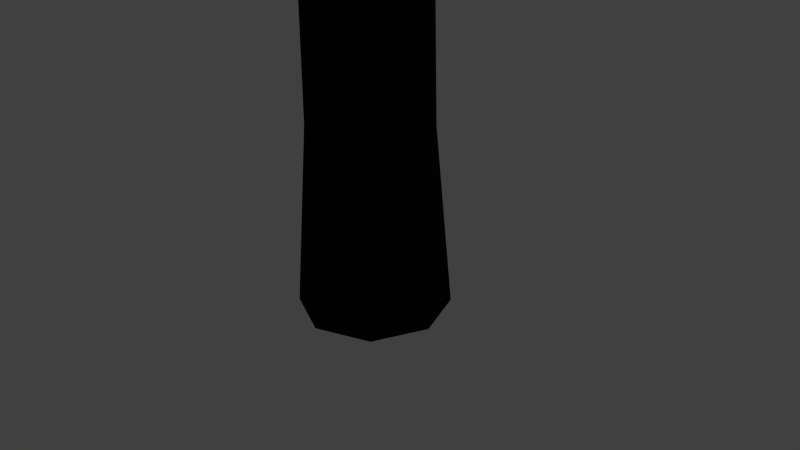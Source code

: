 # Source: tree.blend  (saved by Blender 2.68.0; exported with 4.5.12 LTS)
import bpy
from mathutils import Matrix  # noqa: F401  (used for matrix-valued properties, if any)

bpy.ops.wm.read_factory_settings(use_empty=True)
scene = bpy.context.scene
scene.name = 'Scene'

# ---- collections
col_collection_1 = bpy.data.collections.new('Collection 1'); scene.collection.children.link(col_collection_1)

# ---- materials (node trees are filled in below, after node groups)
mat_leaf = bpy.data.materials.new('leaf')
mat_leaf.alpha_threshold = 0.0
mat_leaf.use_transparent_shadow = False
mat_leaf.diffuse_color = (0.0, 0.03968, 0.007186, 1.0)
mat_leaf.roughness = 0.5
mat_leaf.line_color = (0.0, 0.0, 0.0, 1.0)
mat_trunk = bpy.data.materials.new('Trunk')
mat_trunk.alpha_threshold = 0.0
mat_trunk.use_transparent_shadow = False
mat_trunk.diffuse_color = (0.008076, 0.005213, 0.004481, 1.0)
mat_trunk.specular_color = (0.03968, 0.03968, 0.03968)
mat_trunk.roughness = 0.5
mat_trunk.line_color = (0.0, 0.0, 0.0, 1.0)

# ---- material node trees

# ---- world
world_world = bpy.data.worlds.new('World'); scene.world = world_world
world_world.color = (0.05088, 0.05088, 0.05088)
world_world.use_sun_shadow = False
world_world.sun_shadow_jitter_overblur = 0.0
world_world.cycles.sampling_method = 'MANUAL'
world_world.cycles.sample_map_resolution = 256

# ---- cameras
cam_camera = bpy.data.cameras.new('Camera')
cam_camera.clip_end = 100.0
cam_camera.lens = 35.0
cam_camera.sensor_width = 32.0
cam_camera.sensor_height = 18.0
cam_camera.ortho_scale = 7.314
cam_camera.dof.focus_distance = 0.0
cam_camera.dof.aperture_fstop = 128.0

# ---- lights
light_sun_000 = bpy.data.lights.new('Sun.000', 'SUN')
light_sun_000.color = (0.5265, 0.5451, 1.0)
light_sun_000.transmission_factor = 0.0
light_sun_000.angle = 0.1993
light_sun_000.energy = 0.2
light_sun_000.shadow_buffer_clip_start = 0.5
light_sun_000.shadow_soft_size = 0.1
light_sun_000.shadow_cascade_max_distance = 1000.0
light_sun_000.cycles.use_multiple_importance_sampling = False
light_sun_001 = bpy.data.lights.new('Sun.001', 'SUN')
light_sun_001.color = (0.5265, 0.5451, 1.0)
light_sun_001.transmission_factor = 0.0
light_sun_001.angle = 0.1993
light_sun_001.energy = 0.5
light_sun_001.shadow_buffer_clip_start = 0.5
light_sun_001.shadow_soft_size = 0.1
light_sun_001.shadow_cascade_max_distance = 1000.0
light_sun_001.cycles.use_multiple_importance_sampling = False

# ---- meshes
me_cube = bpy.data.meshes.new('Cube')
me_cube.from_pydata([(-3.725e-08, 1.0, -0.6759), (-6.346e-08, 0.6803, 9.336), (0.7071, 0.7071, -0.6759), (0.481, 0.481, 9.336), (1.0, -7.351e-08, -0.6759), (0.6803, -6.907e-08, 9.336), (0.7071, -0.7071, -0.6759), (0.481, -0.481, 9.336), (-1.247e-07, -1.0, -0.6759), (-1.229e-07, -0.6803, 9.336), (-0.7071, -0.7071, -0.6759), (-0.481, -0.481, 9.336), (-1.0, -1.788e-08, -0.6759), (-0.6803, -3.122e-08, 9.336), (-0.7071, 0.7071, -0.6759), (-0.481, 0.481, 9.336), (5.019, 5.555, 9.246), (0.02375, 0.02629, 11.37), (0.9361, -0.3807, 10.47), (0.6303, -0.1772, 9.574), (0.07514, -1.008, 10.47), (0.03411, -0.009589, 11.37), (7.207, -2.026, 9.246), (0.5893, 0.821, 10.47), (0.8516, -0.5441, 11.12), (-1.634, -7.306, 9.246), (-0.007733, -0.03458, 11.37), (-1.002, -0.1294, 11.12), (-0.1429, -0.639, 9.574), (-0.6076, 0.244, 9.574), (0.03367, 1.01, 10.47), (-0.03288, 0.0132, 11.37), (-6.947, 2.789, 9.246), (-0.6742, -0.7529, 10.47), (0.004747, -1.064, 10.39), (-7.396, -2.724, 8.448), (-0.035, -0.01289, 10.68), (-0.6866, 0.8128, 10.39), (-0.6468, -0.2383, 8.793), (0.3393, -0.6, 8.793), (-0.6916, -0.8085, 9.738), (0.01836, -0.03247, 10.68), (3.88, -6.86, 8.448), (1.049, 0.176, 9.738), (-0.1191, 1.057, 9.738), (7.06, 3.504, 8.448), (0.03341, 0.01658, 10.68), (0.77, -0.7342, 10.39), (0.6175, 0.3064, 8.793), (0.05722, -0.6522, 10.55), (-0.02495, -1.01, 11.45), (-3.725e-08, 0.6893, 8.793), (0.03299, -0.01292, 12.35), (1.0, 0.3633, 10.39), (6.971, -2.729, 10.23), (-1.247e-07, 0.0373, 10.68), (-3.725e-08, 7.882, 8.448), (-1.0, 0.3633, 10.39), (-0.4734, 0.8928, 11.12), (-0.9161, -0.4268, 11.45), (0.003097, -0.0353, 12.35), (0.6543, -7.458, 10.23), (0.9764, -0.2608, 11.45), (-0.2076, -0.989, 11.45), (-7.411, -1.056, 10.23), (-0.03508, -0.004998, 12.35), (-0.4756, 0.8917, 12.1), (-0.6482, -0.09236, 10.55), (0.01324, 0.6546, 10.55), (0.9566, 0.3258, 12.1), (0.0007166, 0.03542, 12.35), (0.1514, 7.485, 10.23), (-0.9427, 0.3642, 12.1), (0.6676, 0.7587, 12.1), (-0.342, -0.5583, 10.55), (-0.621, -0.7973, 11.45), (0.01884, -0.03001, 12.35), (3.98, -6.341, 10.23), (-0.9902, 0.2018, 12.1), (-0.01851, -0.03021, 12.35), (-3.91, -6.384, 10.23), (0.6297, -0.7904, 12.1), (-0.7552, -0.6715, 11.45), (-6.586, 3.56, 10.23), (-0.03117, 0.01685, 12.35), (0.1481, 0.9997, 11.45), (-0.576, 0.3113, 10.55), (0.4, 0.5183, 10.55), (0.9628, -0.3071, 11.45), (0.02165, 0.02805, 12.35), (4.574, 5.927, 10.23), (-0.5411, 0.8535, 12.1), (0.988, 0.2127, 11.45), (1.747, 6.71, 12.01), (0.00827, 0.03176, 13.98), (0.932, 0.0876, 13.15), (0.5936, 0.124, 12.32), (0.4928, -0.7959, 13.8), (0.03212, 0.006711, 13.98), (6.788, 1.418, 12.01), (0.133, 0.9266, 13.15), (0.9324, -0.08276, 13.15), (1.782, -6.701, 12.01), (0.008436, -0.03172, 13.98), (-0.7681, -0.535, 13.15), (0.1559, -0.5861, 12.32), (-0.6035, -0.05945, 12.32), (-0.4043, 0.8442, 13.15), (-0.03266, -0.003217, 13.98), (-6.901, -0.6798, 12.01), (-0.2319, -0.9069, 13.15), (0.459, -0.8721, 13.12), (-4.911, -5.402, 11.27), (-0.02324, -0.02556, 13.35), (-0.9117, 0.3741, 13.12), (-0.4295, -0.4724, 11.59), (0.5354, -0.3478, 11.59), (-0.2224, -0.9601, 12.47), (0.02897, -0.01882, 13.35), (6.122, -3.977, 11.27), (0.7868, 0.5934, 13.12), (-0.5501, 0.8177, 13.12), (4.302, 5.898, 11.27), (0.02036, 0.02792, 13.35), (0.9467, -0.2739, 12.47), (0.3762, 0.5159, 11.59), (0.326, -0.5114, 13.22), (0.4116, -0.8407, 14.7), (-0.2948, 0.5663, 11.59), (0.03263, 0.003499, 14.89), (0.6662, 0.7262, 13.12), (6.895, 0.7393, 12.92), (-0.01595, 0.03065, 13.35), (-3.371, 6.475, 11.27), (-0.977, -0.1292, 13.12), (-0.7709, 0.531, 13.8), (-0.5701, -0.7425, 14.06), (0.01764, -0.02767, 14.89), (3.727, -5.847, 12.92), (0.9137, 0.2034, 14.06), (0.2524, -0.9014, 14.06), (-5.637, -4.038, 12.92), (-0.02668, -0.01911, 14.89), (-0.7722, 0.5291, 14.7), (-0.493, -0.3531, 13.22), (-0.2691, 0.5435, 13.22), (0.6466, 0.6768, 14.7), (-0.01456, 0.02941, 14.89), (-3.077, 6.214, 12.92), (-0.9303, -0.104, 14.06), (0.224, 0.9089, 14.06), (-0.04215, -0.605, 13.22), (-0.1692, -0.9206, 14.06), (0.02831, -0.0166, 14.89), (5.982, -3.507, 12.92), (-0.8999, -0.2577, 14.06), (-0.002281, -0.03274, 14.89), (-0.482, -6.917, 12.92), (0.8555, -0.38, 14.06), (-0.3333, -0.8747, 14.06), (-6.933, 0.1077, 12.92), (-0.03281, 0.0005097, 14.89), (-0.3059, 0.8847, 14.06), (-0.6064, 0.009421, 13.22), (0.107, 0.597, 13.22), (0.9224, 0.1595, 14.06), (0.005788, 0.0323, 14.89), (1.223, 6.826, 12.92), (-0.8096, 0.4698, 14.7), (0.7207, 0.5973, 14.7), (2.929, 5.249, 14.72), (0.03912, 0.03771, 16.42), (0.8235, -0.1141, 15.7), (0.5485, -0.01097, 14.98), (0.2664, -0.7585, 15.7), (0.05369, 0.01164, 16.42), (6.006, -0.2604, 14.72), (0.3358, 0.7592, 15.7), (0.7873, -0.2567, 15.7), (0.07545, -5.974, 14.72), (0.02562, -0.0154, 16.42), (-0.7319, -0.2694, 15.7), (0.02976, -0.5107, 14.98), (-0.4921, 0.09295, 14.98), (-0.1313, 0.8058, 15.7), (-0.002622, 0.01726, 16.42), (-5.891, 0.9278, 14.72), (-0.3634, -0.6956, 15.7), (0.2217, -0.815, 15.11), (-5.242, -3.448, 14.08), (0.0004494, -0.003448, 15.87), (-0.6566, 0.5217, 15.11), (-0.4353, -0.2898, 14.35), (0.3984, -0.393, 14.35), (-0.3669, -0.7421, 15.11), (0.04556, -0.009033, 15.87), (4.29, -4.629, 14.08), (0.8109, 0.3401, 15.11), (-0.2589, 0.8149, 15.11), (4.89, 4.021, 14.08), (0.04841, 0.0319, 15.87), (0.7581, -0.4196, 15.11), (0.4509, 0.3635, 14.35), (0.1881, -0.4848, 15.76), (0.1889, -0.7786, 16.48), (-0.09944, 0.5499, 14.35), (0.05342, 0.008846, 17.2), (0.7386, 0.477, 15.76), (5.95, -0.8508, 15.5), (0.01863, 0.04199, 15.87), (-1.402, 6.152, 14.08), (-0.8194, 0.1149, 15.11), (-0.5051, 0.6227, 15.7), (-0.6109, -0.4854, 16.48), (0.03418, -0.014, 17.2), (1.885, -5.678, 15.5), (0.8332, -0.01339, 16.48), (0.04272, -0.7951, 16.48), (-5.557, -2.152, 15.5), (-0.001038, 0.002689, 17.2), (-0.5066, 0.6214, 16.48), (-0.4628, -0.1764, 15.76), (-0.08284, 0.5253, 15.76), (0.7116, 0.44, 16.48), (0.01952, 0.04066, 17.2), (-1.212, 5.871, 15.5), (-0.7749, 0.126, 16.48), (0.4081, 0.7248, 16.48), (-0.1399, -0.4839, 15.76), (-0.314, -0.7206, 16.48), (0.04549, -0.007031, 17.2), (4.274, -4.205, 15.5), (-0.7825, -0.009151, 16.48), (0.01644, -0.01395, 17.2), (-1.865, -5.668, 15.5), (0.6591, -0.4887, 16.48), (-0.4413, -0.6469, 16.48), (-5.749, 1.593, 15.5), (-0.00195, 0.02041, 17.2), (-0.0403, 0.8185, 16.48), (-0.4797, 0.1512, 15.76), (0.2431, 0.4891, 15.76), (0.831, -0.05199, 16.48), (0.03716, 0.0387, 17.2), (2.515, 5.458, 15.5), (-0.5507, 0.5798, 16.48), (0.7564, 0.3575, 16.48), (-1.031, 5.326, 17.26), (0.006872, -0.02012, 18.81), (0.6453, 0.3344, 18.15), (0.3921, 0.245, 17.5), (0.6338, -0.4441, 18.15), (0.03239, -0.02982, 18.81), (4.36, 3.277, 17.26), (-0.2093, 0.6593, 18.15), (0.7036, 0.2133, 18.15), (3.564, -4.208, 17.26), (0.02862, -0.06524, 18.81), (-0.3525, -0.6881, 18.15), (0.3225, -0.4096, 17.5), (-0.3975, -0.2935, 17.5), (-0.5637, 0.4175, 18.15), (-0.01034, -0.05897, 18.81), (-4.668, -2.881, 17.26), (0.1558, -0.77, 18.15), (0.6357, -0.5098, 17.62), (-1.643, -5.564, 16.67), (0.003977, -0.07166, 18.31), (-0.7646, -0.08997, 17.62), (-0.1329, -0.5282, 16.93), (0.5114, -0.1106, 16.93), (0.1807, -0.8047, 17.62), (0.03884, -0.04907, 18.31), (5.724, -0.7898, 16.67), (0.3696, 0.6449, 17.62), (-0.6584, 0.349, 17.62), (1.063, 5.619, 16.67), (0.01679, -0.01874, 18.31), (0.7789, 0.08211, 17.62), (0.1038, 0.4498, 16.93), (0.4181, -0.2984, 18.21), (0.5913, -0.5036, 18.87), (-0.391, 0.2571, 16.93), (0.03384, -0.03194, 19.52), (0.2385, 0.6984, 17.62), (4.667, 2.83, 17.97), (-0.009991, -0.02917, 18.31), (-4.594, 3.414, 16.67), (-0.6395, -0.4705, 17.62), (-0.7178, 0.06973, 18.15), (-0.1409, -0.7683, 18.87), (0.03379, -0.05923, 19.52), (4.657, -2.937, 17.97), (0.5928, 0.4106, 18.87), (0.4986, -0.6011, 18.87), (-2.625, -4.84, 17.97), (-0.0006696, -0.06824, 19.52), (-0.7181, 0.06794, 18.87), (-0.2188, -0.4649, 18.21), (-0.3649, 0.2496, 18.21), (0.2414, 0.6565, 18.87), (-0.008579, -0.02958, 19.52), (-4.296, 3.329, 17.97), (-0.6149, -0.4366, 18.87), (-0.1385, 0.6777, 18.87), (0.188, -0.4905, 18.21), (0.2051, -0.7585, 18.87), (0.03761, -0.04771, 19.52), (5.465, -0.503, 17.97), (-0.5409, -0.5356, 18.87), (0.02134, -0.06962, 19.52), (2.026, -5.133, 17.97), (0.7502, -0.0245, 18.87), (0.0727, -0.7817, 18.87), (-4.96, -2.332, 17.97), (-0.01172, -0.05637, 19.52), (-0.5074, 0.4799, 18.87), (-0.423, -0.2455, 18.21), (-0.1155, 0.4158, 18.21), (0.614, 0.3823, 18.87), (0.004919, -0.02058, 19.52), (-1.444, 5.229, 17.97), (-0.7245, 0.01293, 18.87), (0.3212, 0.6252, 18.87), (-0.7944, 4.197, 19.37), (0.0254, -0.0255, 20.59), (0.5296, 0.2545, 20.08), (0.3296, 0.1839, 19.56), (0.5205, -0.3603, 20.08), (0.04555, -0.03316, 20.59), (3.463, 2.578, 19.37), (-0.1453, 0.511, 20.08), (0.5757, 0.1588, 20.08), (2.835, -3.333, 19.37), (0.04257, -0.06114, 20.59), (-0.2584, -0.553, 20.08), (0.2747, -0.3331, 19.56), (-0.294, -0.2414, 19.56), (-0.4252, 0.3201, 20.08), (0.0118, -0.05618, 20.59), (-3.667, -2.285, 19.37), (0.143, -0.6178, 20.08), (0.522, -0.4123, 19.65), (-1.277, -4.404, 18.91), (0.02311, -0.0662, 20.2), (-0.5839, -0.08067, 19.65), (-0.08499, -0.4267, 19.11), (0.4239, -0.09698, 19.11), (0.1627, -0.6451, 19.65), (0.05065, -0.04836, 20.2), (4.541, -0.6334, 18.91), (0.3118, 0.4997, 19.65), (-0.5, 0.266, 19.65), (0.8598, 4.428, 18.91), (0.03323, -0.02441, 20.2), (0.6351, 0.05524, 19.65), (0.1019, 0.3456, 19.11), (0.3502, -0.2453, 20.12), (0.4869, -0.4074, 20.64), (-0.2889, 0.1934, 19.11), (0.0467, -0.03483, 21.16), (0.2083, 0.5419, 19.65), (3.706, 2.226, 19.93), (0.01208, -0.03265, 20.2), (-3.608, 2.687, 18.91), (-0.4851, -0.3812, 19.65), (-0.5469, 0.04546, 20.08), (-0.09133, -0.6163, 20.64), (0.04666, -0.05639, 21.16), (3.698, -2.329, 19.93), (0.4882, 0.3147, 20.64), (0.4138, -0.4843, 20.64), (-2.053, -3.832, 19.93), (0.01944, -0.0635, 21.16), (-0.5471, 0.04405, 20.64), (-0.1528, -0.3768, 20.12), (-0.2682, 0.1875, 20.12), (0.2106, 0.5089, 20.64), (0.0132, -0.03297, 21.16), (-3.373, 2.619, 19.93), (-0.4656, -0.3544, 20.64), (-0.08939, 0.5256, 20.64), (0.1684, -0.397, 20.12), (0.182, -0.6086, 20.64), (0.04968, -0.04729, 21.16), (4.336, -0.4069, 19.93), (-0.4072, -0.4326, 20.64), (0.03683, -0.06459, 21.16), (1.62, -4.064, 19.93), (0.6124, -0.02896, 20.64), (0.07738, -0.627, 20.64), (-3.897, -1.851, 19.93), (0.01072, -0.05412, 21.16), (-0.3808, 0.3694, 20.64), (-0.3141, -0.2035, 20.12), (-0.07124, 0.3188, 20.12), (0.5049, 0.2923, 20.64), (0.02386, -0.02586, 21.16), (-1.12, 4.12, 19.93), (-0.5522, 0.0006024, 20.64), (0.2736, 0.4842, 20.64), (-2.368, 3.521, 20.81), (0.02301, -0.05403, 22.04), (0.3794, 0.3994, 21.52), (0.2224, 0.2568, 21.0), (0.6091, -0.171, 21.52), (0.04455, -0.05329, 22.04), (2.184, 3.678, 20.81), (-0.3422, 0.3745, 21.52), (0.4589, 0.3291, 21.52), (3.894, -2.015, 20.81), (0.05264, -0.08023, 22.04), (-0.03436, -0.6503, 21.52), (0.3719, -0.2411, 21.0), (-0.1878, -0.3768, 21.0), (-0.5263, 0.09011, 21.52), (0.02235, -0.08758, 22.04), (-2.506, -3.567, 20.81), (0.3609, -0.5545, 21.52), (0.6306, -0.2183, 21.1), (0.5175, -4.595, 20.35), (0.03666, -0.09244, 21.64), (-0.5173, -0.3409, 21.1), (0.07663, -0.4667, 20.55), (0.4181, 0.0344, 20.55), (0.3896, -0.5721, 21.1), (0.05514, -0.06533, 21.64), (4.421, 1.134, 20.35), (0.08366, 0.5412, 21.1), (-0.5743, 0.01123, 21.1), (-0.9324, 4.375, 20.35), (0.0298, -0.04999, 21.64), (0.5539, 0.2566, 21.1), (-0.05018, 0.3178, 20.55), (0.4076, -0.1309, 21.57), (0.5964, -0.2273, 22.08), (-0.3515, 0.02608, 20.55), (0.04626, -0.05438, 22.6), (-0.02812, 0.54, 21.1), (2.544, 3.447, 21.74), (0.0135, -0.06578, 21.64), (-4.378, 1.039, 20.35), (-0.3099, -0.5796, 21.1), (-0.5321, -0.2103, 21.52), (0.1442, -0.644, 22.08), (0.05457, -0.07427, 22.6), (4.301, -0.7554, 21.38), (0.3179, 0.4388, 22.08), (0.5588, -0.3266, 22.08), (-0.4186, -4.369, 21.81), (0.03223, -0.09137, 22.6), (-0.5318, -0.2117, 22.08), (-0.00524, -0.4469, 21.57), (-0.3302, 0.02861, 21.57), (-0.01323, 0.5104, 22.08), (0.01465, -0.06564, 22.6), (-4.134, 1.068, 21.38), (-0.3023, -0.5474, 22.08), (-0.2963, 0.4096, 22.08), (0.2988, -0.3411, 21.57), (0.3932, -0.531, 22.08), (0.05383, -0.06472, 22.6), (4.145, 1.264, 21.38), (-0.2181, -0.5969, 22.08), (0.04868, -0.08565, 22.6), (2.488, -2.758, 22.29), (0.5656, 0.1701, 22.08), (0.3039, -0.5884, 22.08), (-2.886, -3.256, 21.81), (0.02055, -0.08611, 22.6), (-0.5044, 0.1527, 22.08), (-0.2211, -0.3496, 21.57), (-0.1994, 0.2259, 21.57), (0.342, 0.4247, 22.08), (0.02173, -0.05496, 22.6), (-2.151, 2.975, 21.98), (-0.5197, -0.2537, 22.08), (0.05449, 0.512, 22.08), (-1.54, 2.322, 23.1), (0.04743, -0.05121, 23.33), (0.2829, 0.2483, 22.99), (0.1792, 0.1542, 22.64), (0.4347, -0.1285, 22.99), (0.06167, -0.05071, 23.33), (1.481, 2.426, 23.1), (-0.1938, 0.2319, 22.99), (0.3354, 0.2019, 22.99), (2.616, -1.353, 23.1), (0.06701, -0.06852, 23.33), (0.009533, -0.4452, 22.99), (0.278, -0.1748, 22.64), (-0.09183, -0.2644, 22.64), (-0.3155, 0.04403, 22.99), (0.047, -0.07337, 23.33), (-1.631, -2.383, 23.1), (0.2706, -0.3818, 22.99), (0.4489, -0.1597, 22.71), (0.375, -3.065, 22.79), (0.05646, -0.07658, 23.07), (-0.3096, -0.2407, 22.71), (0.08286, -0.3238, 22.34), (0.3084, 0.007216, 22.34), (0.2896, -0.3935, 22.71), (0.06866, -0.05867, 23.07), (2.966, 0.7377, 22.79), (0.0875, 0.342, 22.71), (-0.3472, -0.008088, 22.71), (-0.3509, 2.705, 22.65), (0.05192, -0.04854, 23.07), (0.3982, 0.154, 22.71), (-0.0009164, 0.1944, 22.34), (0.3015, -0.102, 23.02), (0.4263, -0.1657, 23.36), (-0.2, 0.001723, 22.34), (0.06279, -0.05144, 23.7), (0.01366, 0.3412, 22.71), (1.72, 2.272, 23.47), (0.04115, -0.05897, 23.07), (-2.874, 0.6746, 22.79), (-0.1725, -0.3985, 22.71), (-0.3193, -0.1544, 22.99), (0.1275, -0.441, 23.36), (0.06829, -0.06458, 23.7), (2.886, -0.5166, 23.47), (0.2423, 0.2744, 23.36), (0.4014, -0.2313, 23.36), (-0.2462, -2.915, 23.47), (0.05353, -0.07587, 23.7), (-0.3191, -0.1553, 23.36), (0.02877, -0.3108, 23.02), (-0.1859, 0.003391, 23.02), (0.02349, 0.3217, 23.36), (0.04191, -0.05887, 23.7), (-2.712, 0.6937, 23.47), (-0.1675, -0.3772, 23.36), (-0.1635, 0.2551, 23.36), (0.2296, -0.2409, 23.02), (0.292, -0.3663, 23.36), (0.0678, -0.05826, 23.7), (2.782, 0.8235, 23.47), (-0.1119, -0.4099, 23.36), (0.0644, -0.07209, 23.7), (2.061, -2.112, 23.47), (0.4059, 0.0969, 23.36), (0.233, -0.4043, 23.36), (-1.884, -2.176, 23.47), (0.04582, -0.0724, 23.7), (-0.301, 0.08537, 23.36), (-0.1138, -0.2465, 23.02), (-0.09952, 0.1338, 23.02), (0.2582, 0.265, 23.36), (0.04659, -0.05182, 23.7), (-1.72, 2.191, 23.47), (-0.3111, -0.1831, 23.36), (0.06823, 0.3227, 23.36), (-1.55, 1.758, 24.3), (0.05564, -0.05576, 24.4), (0.2194, 0.2229, 24.11), (0.1429, 0.1319, 23.82), (0.39, -0.07649, 24.11), (0.06755, -0.05372, 24.4), (0.9743, 2.18, 23.71), (-0.1795, 0.1547, 24.11), (0.2689, 0.1899, 24.11), (2.353, -0.8529, 23.71), (0.07408, -0.06808, 24.4), (0.06876, -0.3913, 24.11), (0.2635, -0.1333, 23.82), (-0.03709, -0.2509, 23.82), (-0.2603, -0.01714, 24.11), (0.05781, -0.07444, 24.4), (-1.09, -2.207, 24.3), (0.281, -0.3082, 24.11), (0.4055, -0.1011, 23.87), (0.6751, -2.552, 24.04), (0.06612, -0.07606, 24.18), (-0.2228, -0.2558, 23.87), (0.1166, -0.2809, 23.57), (0.2684, 0.02316, 23.57), (0.2983, -0.3158, 23.87), (0.07434, -0.05961, 24.18), (2.419, 0.9407, 24.04), (0.04443, 0.2794, 23.87), (-0.281, -0.06456, 23.87), (-0.8136, 2.343, 24.69), (0.05911, -0.053, 24.18), (0.3271, 0.1568, 23.87), (-0.01305, 0.1452, 23.57), (0.275, -0.06944, 24.14), (0.3872, -0.1088, 24.43), (-0.1584, -0.03951, 23.57), (0.06858, -0.0542, 24.72), (-0.01756, 0.2703, 23.87), (1.197, 2.089, 24.62), (0.05124, -0.063, 24.18), (-2.471, 0.2196, 23.45), (-0.0896, -0.3728, 23.87), (-0.2409, -0.1844, 24.11), (0.1675, -0.3743, 24.43), (0.0747, -0.06462, 24.72), (2.485, -0.1226, 24.68), (0.1822, 0.2402, 24.43), (0.3738, -0.1667, 24.43), (0.1356, -2.496, 24.62), (0.06358, -0.0758, 24.72), (-0.2406, -0.1852, 24.43), (0.06959, -0.2761, 24.14), (-0.1468, -0.0365, 24.14), (-0.007062, 0.255, 24.43), (0.05187, -0.06284, 24.72), (-2.338, 0.254, 24.03), (-0.08783, -0.3543, 24.43), (-0.1567, 0.1777, 24.43), (0.2304, -0.1944, 24.14), (0.2972, -0.2927, 24.43), (0.07357, -0.05937, 24.72), (2.255, 0.9919, 24.62), (-0.03733, -0.3755, 24.43), (0.07229, -0.07138, 24.72), (1.975, -1.552, 24.03), (0.3401, 0.1097, 24.43), (0.252, -0.3314, 24.43), (-1.325, -2.063, 24.62), (0.0567, -0.07376, 24.72), (-0.2529, 0.01928, 24.43), (-0.05761, -0.2383, 24.14), (-0.08902, 0.08295, 24.14), (0.1967, 0.2342, 24.43), (0.055, -0.05637, 24.72), (-1.686, 1.628, 24.62), (-0.2307, -0.2076, 24.43), (0.03043, 0.261, 24.43), (-1.521, 0.9523, 25.45), (0.06757, -0.06171, 25.34), (0.1308, 0.183, 25.11), (0.09287, 0.09814, 24.88), (0.3234, -0.00549, 25.11), (0.07608, -0.05762, 25.34), (0.2781, 1.816, 25.45), (-0.1544, 0.04601, 25.11), (0.1751, 0.1688, 25.11), (1.966, -0.1675, 25.45), (0.08407, -0.06701, 25.34), (0.1495, -0.3111, 25.11), (0.2405, -0.07537, 24.88), (0.03977, -0.2284, 24.88), (-0.1783, -0.1005, 25.11), (0.07321, -0.07529, 25.34), (-0.3291, -1.917, 25.45), (0.2912, -0.2031, 25.11), (0.3403, -0.02069, 24.92), (1.065, -1.797, 25.25), (0.07981, -0.07473, 25.16), (-0.09882, -0.2719, 24.92), (0.1617, -0.2179, 24.69), (0.2106, 0.0433, 24.69), (0.3059, -0.2051, 24.92), (0.08245, -0.06059, 25.16), (1.624, 1.189, 25.25), (-0.01284, 0.1878, 24.92), (-0.1836, -0.1406, 24.92), (-1.095, 1.548, 25.25), (0.06958, -0.0589, 25.16), (0.226, 0.1564, 24.92), (-0.02724, 0.07464, 24.69), (0.2354, -0.02488, 25.13), (0.3282, -0.03035, 25.36), (-0.09684, -0.09547, 24.69), (0.07696, -0.05776, 25.67), (-0.05748, 0.1677, 24.92), (0.2356, 1.563, 25.96), (0.06582, -0.0681, 25.16), (-1.891, -0.3974, 25.25), (0.02646, -0.3313, 24.92), (-0.1277, -0.2221, 25.11), (0.22, -0.2771, 25.36), (0.0838, -0.06428, 25.67), (1.68, 0.1855, 25.96), (0.09919, 0.188, 25.44), (0.3306, -0.07682, 25.36), (0.6497, -1.871, 25.7), (0.07784, -0.07508, 25.67), (-0.1274, -0.2226, 25.36), (0.1254, -0.2244, 25.13), (-0.08874, -0.09071, 25.13), (-0.04631, 0.1584, 25.44), (0.06626, -0.06784, 25.67), (-1.687, 0.1169, 25.93), (0.02383, -0.317, 25.36), (-0.1422, 0.06817, 25.36), (0.2288, -0.1284, 25.13), (0.3001, -0.188, 25.36), (0.08182, -0.06058, 25.67), (1.262, 0.9683, 25.96), (0.06634, -0.322, 25.36), (0.08344, -0.06988, 25.67), (1.832, -0.774, 25.7), (0.2459, 0.1237, 25.36), (0.2743, -0.2268, 25.36), (-0.4252, -1.399, 25.93), (0.07223, -0.07502, 25.67), (-0.1805, -0.07156, 25.36), (0.02163, -0.2233, 25.13), (-0.07097, 0.0115, 25.13), (0.1113, 0.1865, 25.44), (0.06722, -0.06231, 25.67), (-1.595, 0.8258, 25.7), (-0.1151, -0.2374, 25.36), (-0.01941, 0.171, 25.44), (-9.801e-09, 0.2303, 25.35), (0.3271, -0.09472, 25.31), (-3.84e-08, -0.4198, 25.27), (-4.643e-09, -0.1526, 26.58), (-0.3271, -0.09472, 25.31), (-5.203e-08, 0.7944, 1.752), (0.5618, 0.5618, 1.752), (0.7944, -6.962e-08, 1.752), (0.5618, -0.5618, 1.752), (-1.215e-07, -0.7944, 1.752), (-0.5618, -0.5618, 1.752), (-0.7944, -2.542e-08, 1.752), (-0.5618, 0.5618, 1.752)], [], [(50, 54, 52), (714, 1, 3, 715), (18, 16, 17), (715, 3, 5, 716), (17, 16, 58), (716, 5, 7, 717), (21, 22, 23), (717, 7, 9, 718), (19, 22, 20), (718, 9, 11, 719), (23, 22, 19), (719, 11, 13, 720), (3, 1, 15, 13, 11, 9, 7, 5), (721, 15, 1, 714), (720, 13, 15, 721), (20, 22, 21), (0, 2, 4, 6, 8, 10, 12, 14), (19, 20, 21, 23), (28, 27, 26, 24), (27, 25, 26), (24, 25, 28), (28, 25, 27), (26, 25, 24), (31, 32, 33), (29, 32, 30), (33, 32, 29), (30, 32, 31), (29, 30, 31, 33), (38, 37, 36, 34), (37, 35, 36), (34, 35, 38), (38, 35, 37), (36, 35, 34), (41, 42, 43), (39, 42, 40), (43, 42, 39), (40, 42, 41), (39, 40, 41, 43), (48, 47, 46, 44), (47, 45, 46), (44, 45, 48), (48, 45, 47), (46, 45, 44), (55, 56, 57), (51, 56, 53), (49, 59, 60, 62), (57, 56, 51), (53, 56, 55), (59, 61, 60), (62, 61, 49), (49, 61, 59), (60, 61, 62), (67, 66, 65, 63), (52, 54, 73), (51, 53, 55, 57), (66, 64, 65), (63, 64, 67), (67, 64, 66), (65, 64, 63), (70, 71, 72), (68, 71, 69), (72, 71, 68), (69, 71, 70), (68, 69, 70, 72), (75, 77, 76), (74, 78, 79, 81), (78, 80, 79), (81, 80, 74), (74, 80, 78), (79, 80, 81), (86, 85, 84, 82), (76, 77, 92), (85, 83, 84), (82, 83, 86), (86, 83, 85), (84, 83, 82), (89, 90, 91), (87, 90, 88), (91, 90, 87), (88, 90, 89), (87, 88, 89, 91), (127, 131, 129), (95, 93, 94), (94, 93, 135), (98, 99, 100), (96, 99, 97), (100, 99, 96), (97, 99, 98), (96, 97, 98, 100), (105, 104, 103, 101), (104, 102, 103), (101, 102, 105), (105, 102, 104), (103, 102, 101), (108, 109, 110), (106, 109, 107), (110, 109, 106), (107, 109, 108), (106, 107, 108, 110), (115, 114, 113, 111), (114, 112, 113), (111, 112, 115), (115, 112, 114), (113, 112, 111), (118, 119, 120), (116, 119, 117), (120, 119, 116), (117, 119, 118), (116, 117, 118, 120), (125, 124, 123, 121), (124, 122, 123), (121, 122, 125), (125, 122, 124), (123, 122, 121), (132, 133, 134), (128, 133, 130), (126, 136, 137, 139), (134, 133, 128), (130, 133, 132), (136, 138, 137), (139, 138, 126), (126, 138, 136), (137, 138, 139), (144, 143, 142, 140), (129, 131, 150), (128, 130, 132, 134), (143, 141, 142), (140, 141, 144), (144, 141, 143), (142, 141, 140), (147, 148, 149), (145, 148, 146), (149, 148, 145), (146, 148, 147), (145, 146, 147, 149), (152, 154, 153), (151, 155, 156, 158), (155, 157, 156), (158, 157, 151), (151, 157, 155), (156, 157, 158), (163, 162, 161, 159), (153, 154, 169), (162, 160, 161), (159, 160, 163), (163, 160, 162), (161, 160, 159), (166, 167, 168), (164, 167, 165), (168, 167, 164), (165, 167, 166), (164, 165, 166, 168), (204, 208, 206), (172, 170, 171), (171, 170, 212), (175, 176, 177), (173, 176, 174), (177, 176, 173), (174, 176, 175), (173, 174, 175, 177), (182, 181, 180, 178), (181, 179, 180), (178, 179, 182), (182, 179, 181), (180, 179, 178), (185, 186, 187), (183, 186, 184), (187, 186, 183), (184, 186, 185), (183, 184, 185, 187), (192, 191, 190, 188), (191, 189, 190), (188, 189, 192), (192, 189, 191), (190, 189, 188), (195, 196, 197), (193, 196, 194), (197, 196, 193), (194, 196, 195), (193, 194, 195, 197), (202, 201, 200, 198), (201, 199, 200), (198, 199, 202), (202, 199, 201), (200, 199, 198), (209, 210, 211), (205, 210, 207), (203, 213, 214, 216), (211, 210, 205), (207, 210, 209), (213, 215, 214), (216, 215, 203), (203, 215, 213), (214, 215, 216), (221, 220, 219, 217), (206, 208, 227), (205, 207, 209, 211), (220, 218, 219), (217, 218, 221), (221, 218, 220), (219, 218, 217), (224, 225, 226), (222, 225, 223), (226, 225, 222), (223, 225, 224), (222, 223, 224, 226), (229, 231, 230), (228, 232, 233, 235), (232, 234, 233), (235, 234, 228), (228, 234, 232), (233, 234, 235), (240, 239, 238, 236), (230, 231, 246), (239, 237, 238), (236, 237, 240), (240, 237, 239), (238, 237, 236), (243, 244, 245), (241, 244, 242), (245, 244, 241), (242, 244, 243), (241, 242, 243, 245), (281, 285, 283), (249, 247, 248), (248, 247, 289), (252, 253, 254), (250, 253, 251), (254, 253, 250), (251, 253, 252), (250, 251, 252, 254), (259, 258, 257, 255), (258, 256, 257), (255, 256, 259), (259, 256, 258), (257, 256, 255), (262, 263, 264), (260, 263, 261), (264, 263, 260), (261, 263, 262), (260, 261, 262, 264), (269, 268, 267, 265), (268, 266, 267), (265, 266, 269), (269, 266, 268), (267, 266, 265), (272, 273, 274), (270, 273, 271), (274, 273, 270), (271, 273, 272), (270, 271, 272, 274), (279, 278, 277, 275), (278, 276, 277), (275, 276, 279), (279, 276, 278), (277, 276, 275), (286, 287, 288), (282, 287, 284), (280, 290, 291, 293), (288, 287, 282), (284, 287, 286), (290, 292, 291), (293, 292, 280), (280, 292, 290), (291, 292, 293), (298, 297, 296, 294), (283, 285, 304), (282, 284, 286, 288), (297, 295, 296), (294, 295, 298), (298, 295, 297), (296, 295, 294), (301, 302, 303), (299, 302, 300), (303, 302, 299), (300, 302, 301), (299, 300, 301, 303), (306, 308, 307), (305, 309, 310, 312), (309, 311, 310), (312, 311, 305), (305, 311, 309), (310, 311, 312), (317, 316, 315, 313), (307, 308, 323), (316, 314, 315), (313, 314, 317), (317, 314, 316), (315, 314, 313), (320, 321, 322), (318, 321, 319), (322, 321, 318), (319, 321, 320), (318, 319, 320, 322), (358, 362, 360), (326, 324, 325), (325, 324, 366), (329, 330, 331), (327, 330, 328), (331, 330, 327), (328, 330, 329), (327, 328, 329, 331), (336, 335, 334, 332), (335, 333, 334), (332, 333, 336), (336, 333, 335), (334, 333, 332), (339, 340, 341), (337, 340, 338), (341, 340, 337), (338, 340, 339), (337, 338, 339, 341), (346, 345, 344, 342), (345, 343, 344), (342, 343, 346), (346, 343, 345), (344, 343, 342), (349, 350, 351), (347, 350, 348), (351, 350, 347), (348, 350, 349), (347, 348, 349, 351), (356, 355, 354, 352), (355, 353, 354), (352, 353, 356), (356, 353, 355), (354, 353, 352), (363, 364, 365), (359, 364, 361), (357, 367, 368, 370), (365, 364, 359), (361, 364, 363), (367, 369, 368), (370, 369, 357), (357, 369, 367), (368, 369, 370), (375, 374, 373, 371), (360, 362, 381), (359, 361, 363, 365), (374, 372, 373), (371, 372, 375), (375, 372, 374), (373, 372, 371), (378, 379, 380), (376, 379, 377), (380, 379, 376), (377, 379, 378), (376, 377, 378, 380), (383, 385, 384), (382, 386, 387, 389), (386, 388, 387), (389, 388, 382), (382, 388, 386), (387, 388, 389), (394, 393, 392, 390), (384, 385, 400), (393, 391, 392), (390, 391, 394), (394, 391, 393), (392, 391, 390), (397, 398, 399), (395, 398, 396), (399, 398, 395), (396, 398, 397), (395, 396, 397, 399), (435, 439, 437), (403, 401, 402), (402, 401, 443), (406, 407, 408), (404, 407, 405), (408, 407, 404), (405, 407, 406), (404, 405, 406, 408), (413, 412, 411, 409), (412, 410, 411), (409, 410, 413), (413, 410, 412), (411, 410, 409), (416, 417, 418), (414, 417, 415), (418, 417, 414), (415, 417, 416), (414, 415, 416, 418), (423, 422, 421, 419), (422, 420, 421), (419, 420, 423), (423, 420, 422), (421, 420, 419), (426, 427, 428), (424, 427, 425), (428, 427, 424), (425, 427, 426), (424, 425, 426, 428), (433, 432, 431, 429), (432, 430, 431), (429, 430, 433), (433, 430, 432), (431, 430, 429), (440, 441, 442), (436, 441, 438), (434, 444, 445, 447), (442, 441, 436), (438, 441, 440), (444, 446, 445), (447, 446, 434), (434, 446, 444), (445, 446, 447), (452, 451, 450, 448), (437, 439, 458), (436, 438, 440, 442), (451, 449, 450), (448, 449, 452), (452, 449, 451), (450, 449, 448), (455, 456, 457), (453, 456, 454), (457, 456, 453), (454, 456, 455), (453, 454, 455, 457), (460, 462, 461), (459, 463, 464, 466), (463, 465, 464), (466, 465, 459), (459, 465, 463), (464, 465, 466), (471, 470, 469, 467), (461, 462, 477), (470, 468, 469), (467, 468, 471), (471, 468, 470), (469, 468, 467), (474, 475, 476), (472, 475, 473), (476, 475, 472), (473, 475, 474), (472, 473, 474, 476), (512, 516, 514), (480, 478, 479), (479, 478, 520), (483, 484, 485), (481, 484, 482), (485, 484, 481), (482, 484, 483), (481, 482, 483, 485), (490, 489, 488, 486), (489, 487, 488), (486, 487, 490), (490, 487, 489), (488, 487, 486), (493, 494, 495), (491, 494, 492), (495, 494, 491), (492, 494, 493), (491, 492, 493, 495), (500, 499, 498, 496), (499, 497, 498), (496, 497, 500), (500, 497, 499), (498, 497, 496), (503, 504, 505), (501, 504, 502), (505, 504, 501), (502, 504, 503), (501, 502, 503, 505), (510, 509, 508, 506), (509, 507, 508), (506, 507, 510), (510, 507, 509), (508, 507, 506), (517, 518, 519), (513, 518, 515), (511, 521, 522, 524), (519, 518, 513), (515, 518, 517), (521, 523, 522), (524, 523, 511), (511, 523, 521), (522, 523, 524), (529, 528, 527, 525), (514, 516, 535), (513, 515, 517, 519), (528, 526, 527), (525, 526, 529), (529, 526, 528), (527, 526, 525), (532, 533, 534), (530, 533, 531), (534, 533, 530), (531, 533, 532), (530, 531, 532, 534), (537, 539, 538), (536, 540, 541, 543), (540, 542, 541), (543, 542, 536), (536, 542, 540), (541, 542, 543), (548, 547, 546, 544), (538, 539, 554), (547, 545, 546), (544, 545, 548), (548, 545, 547), (546, 545, 544), (551, 552, 553), (549, 552, 550), (553, 552, 549), (550, 552, 551), (549, 550, 551, 553), (589, 593, 591), (557, 555, 556), (556, 555, 597), (560, 561, 562), (558, 561, 559), (562, 561, 558), (559, 561, 560), (558, 559, 560, 562), (567, 566, 565, 563), (566, 564, 565), (563, 564, 567), (567, 564, 566), (565, 564, 563), (570, 571, 572), (568, 571, 569), (572, 571, 568), (569, 571, 570), (568, 569, 570, 572), (577, 576, 575, 573), (576, 574, 575), (573, 574, 577), (577, 574, 576), (575, 574, 573), (580, 581, 582), (578, 581, 579), (582, 581, 578), (579, 581, 580), (578, 579, 580, 582), (587, 586, 585, 583), (586, 584, 585), (583, 584, 587), (587, 584, 586), (585, 584, 583), (594, 595, 596), (590, 595, 592), (588, 598, 599, 601), (596, 595, 590), (592, 595, 594), (598, 600, 599), (601, 600, 588), (588, 600, 598), (599, 600, 601), (606, 605, 604, 602), (591, 593, 612), (590, 592, 594, 596), (605, 603, 604), (602, 603, 606), (606, 603, 605), (604, 603, 602), (609, 610, 611), (607, 610, 608), (611, 610, 607), (608, 610, 609), (607, 608, 609, 611), (614, 616, 615), (613, 617, 618, 620), (617, 619, 618), (620, 619, 613), (613, 619, 617), (618, 619, 620), (625, 624, 623, 621), (615, 616, 631), (624, 622, 623), (621, 622, 625), (625, 622, 624), (623, 622, 621), (628, 629, 630), (626, 629, 627), (630, 629, 626), (627, 629, 628), (626, 627, 628, 630), (666, 670, 668), (634, 632, 633), (633, 632, 674), (637, 638, 639), (635, 638, 636), (639, 638, 635), (636, 638, 637), (635, 636, 637, 639), (644, 643, 642, 640), (643, 641, 642), (640, 641, 644), (644, 641, 643), (642, 641, 640), (647, 648, 649), (645, 648, 646), (649, 648, 645), (646, 648, 647), (645, 646, 647, 649), (654, 653, 652, 650), (653, 651, 652), (650, 651, 654), (654, 651, 653), (652, 651, 650), (657, 658, 659), (655, 658, 656), (659, 658, 655), (656, 658, 657), (655, 656, 657, 659), (664, 663, 662, 660), (663, 661, 662), (660, 661, 664), (664, 661, 663), (662, 661, 660), (671, 672, 673), (667, 672, 669), (665, 675, 676, 678), (673, 672, 667), (669, 672, 671), (675, 677, 676), (678, 677, 665), (665, 677, 675), (676, 677, 678), (683, 682, 681, 679), (668, 670, 689), (667, 669, 671, 673), (682, 680, 681), (679, 680, 683), (683, 680, 682), (681, 680, 679), (686, 687, 688), (684, 687, 685), (688, 687, 684), (685, 687, 686), (684, 685, 686, 688), (691, 693, 692), (690, 694, 695, 697), (694, 696, 695), (697, 696, 690), (690, 696, 694), (695, 696, 697), (702, 701, 700, 698), (692, 693, 708), (701, 699, 700), (698, 699, 702), (702, 699, 701), (700, 699, 698), (705, 706, 707), (703, 706, 704), (707, 706, 703), (704, 706, 705), (703, 704, 705, 707), (711, 712, 713), (709, 712, 710), (713, 712, 709), (710, 712, 711), (709, 710, 711, 713), (0, 714, 715, 2), (2, 715, 716, 4), (4, 716, 717, 6), (6, 717, 718, 8), (8, 718, 719, 10), (10, 719, 720, 12), (14, 721, 714, 0), (12, 720, 721, 14)])
me_cube.polygons.foreach_set('use_smooth', [True] * 662)
me_cube.polygons.foreach_set('material_index', [0, 1, 0, 1, 0, 1, 0, 1, 0, 1, 0, 1, 1, 1, 1, 0, 1, 0, 0, 0, 0, 0, 0, 0, 0, 0, 0, 0, 0, 0, 0, 0, 0, 0, 0, 0, 0, 0, 0, 0, 0, 0, 0, 0, 0, 0, 0, 0, 0, 0, 0, 0, 0, 0, 0, 0, 0, 0, 0, 0, 0, 0, 0, 0, 0, 0, 0, 0, 0, 0, 0, 0, 0, 0, 0, 0, 0, 0, 0, 0, 0, 0, 0, 0, 0, 0, 0, 0, 0, 0, 0, 0, 0, 0, 0, 0, 0, 0, 0, 0, 0, 0, 0, 0, 0, 0, 0, 0, 0, 0, 0, 0, 0, 0, 0, 0, 0, 0, 0, 0, 0, 0, 0, 0, 0, 0, 0, 0, 0, 0, 0, 0, 0, 0, 0, 0, 0, 0, 0, 0, 0, 0, 0, 0, 0, 0, 0, 0, 0, 0, 0, 0, 0, 0, 0, 0, 0, 0, 0, 0, 0, 0, 0, 0, 0, 0, 0, 0, 0, 0, 0, 0, 0, 0, 0, 0, 0, 0, 0, 0, 0, 0, 0, 0, 0, 0, 0, 0, 0, 0, 0, 0, 0, 0, 0, 0, 0, 0, 0, 0, 0, 0, 0, 0, 0, 0, 0, 0, 0, 0, 0, 0, 0, 0, 0, 0, 0, 0, 0, 0, 0, 0, 0, 0, 0, 0, 0, 0, 0, 0, 0, 0, 0, 0, 0, 0, 0, 0, 0, 0, 0, 0, 0, 0, 0, 0, 0, 0, 0, 0, 0, 0, 0, 0, 0, 0, 0, 0, 0, 0, 0, 0, 0, 0, 0, 0, 0, 0, 0, 0, 0, 0, 0, 0, 0, 0, 0, 0, 0, 0, 0, 0, 0, 0, 0, 0, 0, 0, 0, 0, 0, 0, 0, 0, 0, 0, 0, 0, 0, 0, 0, 0, 0, 0, 0, 0, 0, 0, 0, 0, 0, 0, 0, 0, 0, 0, 0, 0, 0, 0, 0, 0, 0, 0, 0, 0, 0, 0, 0, 0, 0, 0, 0, 0, 0, 0, 0, 0, 0, 0, 0, 0, 0, 0, 0, 0, 0, 0, 0, 0, 0, 0, 0, 0, 0, 0, 0, 0, 0, 0, 0, 0, 0, 0, 0, 0, 0, 0, 0, 0, 0, 0, 0, 0, 0, 0, 0, 0, 0, 0, 0, 0, 0, 0, 0, 0, 0, 0, 0, 0, 0, 0, 0, 0, 0, 0, 0, 0, 0, 0, 0, 0, 0, 0, 0, 0, 0, 0, 0, 0, 0, 0, 0, 0, 0, 0, 0, 0, 0, 0, 0, 0, 0, 0, 0, 0, 0, 0, 0, 0, 0, 0, 0, 0, 0, 0, 0, 0, 0, 0, 0, 0, 0, 0, 0, 0, 0, 0, 0, 0, 0, 0, 0, 0, 0, 0, 0, 0, 0, 0, 0, 0, 0, 0, 0, 0, 0, 0, 0, 0, 0, 0, 0, 0, 0, 0, 0, 0, 0, 0, 0, 0, 0, 0, 0, 0, 0, 0, 0, 0, 0, 0, 0, 0, 0, 0, 0, 0, 0, 0, 0, 0, 0, 0, 0, 0, 0, 0, 0, 0, 0, 0, 0, 0, 0, 0, 0, 0, 0, 0, 0, 0, 0, 0, 0, 0, 0, 0, 0, 0, 0, 0, 0, 0, 0, 0, 0, 0, 0, 0, 0, 0, 0, 0, 0, 0, 0, 0, 0, 0, 0, 0, 0, 0, 0, 0, 0, 0, 0, 0, 0, 0, 0, 0, 0, 0, 0, 0, 0, 0, 0, 0, 0, 0, 0, 0, 0, 0, 0, 0, 0, 0, 0, 0, 0, 0, 0, 0, 0, 0, 0, 0, 0, 0, 0, 0, 0, 0, 0, 0, 0, 0, 0, 0, 0, 0, 0, 0, 0, 0, 0, 0, 0, 0, 0, 0, 0, 0, 0, 0, 0, 0, 0, 0, 0, 0, 0, 0, 0, 0, 0, 0, 0, 0, 0, 0, 0, 0, 0, 0, 0, 0, 0, 0, 0, 0, 0, 0, 0, 0, 0, 0, 0, 0, 1, 1, 1, 1, 1, 1, 1, 1])
_uv = me_cube.uv_layers.new(name='UVMap')
_uv.uv.foreach_set('vector', [0.5589, 0.3381, 0.5337, 0.4881, 0.5334, 0.3265, 0.03483, 0.04874, 0.03309, 0.2021, 0.0254, 0.204, 0.02585, 0.05104, 0.6321, 0.3349, 0.6065, 0.4572, 0.6064, 0.3265, 0.02585, 0.05104, 0.0254, 0.204, 0.01451, 0.2041, 0.01313, 0.05108, 0.7057, 0.1708, 0.706, 0.009171, 0.7246, 0.1637, 0.01313, 0.05108, 0.01451, 0.2041, 0.006798, 0.2022, 0.004121, 0.04884, 0.1217, 0.5994, 0.1219, 0.4611, 0.1473, 0.5907, 0.05, 0.1162, 0.04587, 0.0002562, 0.05675, 0.0, 0.06271, 0.1159, 0.6342, 0.04371, 0.6091, 0.1645, 0.6089, 0.03235, 0.4498, 0.5047, 0.4483, 0.6044, 0.4389, 0.6087, 0.4388, 0.5096, 0.4736, 0.595, 0.4739, 0.4547, 0.499, 0.584, 0.4667, 0.1976, 0.4612, 0.3263, 0.4504, 0.3265, 0.454, 0.1979, 0.6017, 0.9409, 0.6017, 0.951, 0.595, 0.9596, 0.5855, 0.9615, 0.5788, 0.9558, 0.5788, 0.9456, 0.5855, 0.9371, 0.595, 0.9351, 0.7546, 0.3232, 0.7535, 0.198, 0.7643, 0.1971, 0.7672, 0.3222, 0.454, 0.1979, 0.4504, 0.3265, 0.442, 0.3223, 0.4443, 0.193, 0.5346, 0.03011, 0.5093, 0.1807, 0.509, 0.01871, 0.04997, 0.1772, 0.03865, 0.1698, 0.03865, 0.1591, 0.04997, 0.1512, 0.06597, 0.1508, 0.07729, 0.1582, 0.07729, 0.1689, 0.06597, 0.1768, 0.6301, 0.4572, 0.6301, 0.4852, 0.6064, 0.4865, 0.6064, 0.4585, 0.9163, 0.6009, 0.9163, 0.6387, 0.8966, 0.6326, 0.8884, 0.6148, 0.2718, 0.1388, 0.3096, 0.0, 0.2888, 0.1511, 0.4482, 0.1491, 0.4485, 0.02132, 0.4828, 0.1364, 0.2681, 0.3162, 0.234, 0.441, 0.2334, 0.3009, 0.2888, 0.1511, 0.3096, 0.0, 0.3096, 0.1473, 0.5644, 0.3265, 0.5645, 0.1878, 0.5901, 0.3171, 0.6394, 0.1969, 0.6146, 0.3166, 0.6144, 0.1842, 0.6098, 0.6219, 0.6098, 0.4874, 0.6346, 0.6088, 0.5841, 0.3385, 0.5589, 0.4873, 0.5589, 0.3265, 0.9593, 0.4722, 0.9593, 0.497, 0.9358, 0.5043, 0.9359, 0.4795, 0.8103, 0.1762, 0.8459, 0.1942, 0.832, 0.2118, 0.8103, 0.2161, 0.04387, 0.5051, 0.02499, 0.6595, 0.0247, 0.4947, 0.2726, 0.3162, 0.2725, 0.1525, 0.308, 0.2988, 0.2334, 0.01742, 0.1979, 0.1638, 0.1976, 0.0, 0.1473, 0.6309, 0.1474, 0.4611, 0.1665, 0.6218, 0.1309, 0.0, 0.1571, 0.1584, 0.1178, 0.02099, 0.507, 0.473, 0.5332, 0.3265, 0.5334, 0.4847, 0.5841, 0.4874, 0.5841, 0.3265, 0.6064, 0.4742, 0.1574, 0.01108, 0.1571, 0.1584, 0.1309, 0.0, 0.6129, 0.03138, 0.5852, 0.03235, 0.5853, 0.002896, 0.6129, 0.001928, 0.9232, 0.3417, 0.9231, 0.378, 0.901, 0.3751, 0.8944, 0.3476, 0.7408, 0.499, 0.722, 0.644, 0.7221, 0.4874, 0.4828, 0.1807, 0.4832, 0.02132, 0.509, 0.1675, 0.1928, 0.1704, 0.1576, 0.3169, 0.1574, 0.1533, 0.3425, 0.4778, 0.3429, 0.3085, 0.3696, 0.4662, 0.09559, 0.1603, 0.1176, 0.0, 0.1178, 0.1553, 0.3425, 0.2877, 0.3758, 0.1525, 0.3757, 0.3085, 0.6394, 0.002985, 0.6394, 0.0309, 0.6129, 0.02984, 0.6129, 0.001928, 0.1217, 0.3194, 0.1221, 0.1584, 0.1574, 0.3015, 0.07729, 0.1474, 0.1176, 0.0, 0.09559, 0.1603, 0.2334, 0.2813, 0.2722, 0.1525, 0.2498, 0.3009, 0.6806, 0.6299, 0.6809, 0.4874, 0.703, 0.6231, 0.308, 0.5857, 0.3325, 0.4475, 0.3326, 0.5986, 0.2498, 0.3009, 0.2722, 0.1525, 0.2725, 0.2878, 0.9434, 0.6009, 0.9433, 0.6393, 0.9223, 0.6345, 0.9163, 0.6077, 0.7788, 0.6209, 0.7788, 0.4874, 0.797, 0.6098, 0.833, 0.001978, 0.819, 0.03762, 0.8018, 0.02381, 0.8011, 0.001984, 0.7507, 0.335, 0.7331, 0.4867, 0.7327, 0.3262, 0.2427, 0.5914, 0.243, 0.441, 0.2681, 0.5797, 0.3425, 0.1688, 0.3081, 0.3062, 0.308, 0.1525, 0.5346, 0.1807, 0.5349, 0.02265, 0.5603, 0.1697, 0.2509, 0.1525, 0.2715, 0.0, 0.2718, 0.1481, 0.4091, 0.4301, 0.4411, 0.3029, 0.4411, 0.4503, 0.0, 0.3568, 4.305e-05, 0.2041, 0.03428, 0.3393, 0.2334, 0.1406, 0.2715, 0.0, 0.2509, 0.1525, 0.7915, 0.0002802, 0.7773, 0.03432, 0.7617, 0.02061, 0.7612, 0.0002874, 0.3999, 0.4647, 0.3768, 0.6037, 0.3764, 0.4506, 0.866, 0.3417, 0.8944, 0.3633, 0.8859, 0.3761, 0.8659, 0.3793, 0.03865, 0.3212, 0.07405, 0.1772, 0.05404, 0.3333, 0.1954, 0.4467, 0.1954, 0.3112, 0.2297, 0.4343, 0.07072, 0.3542, 0.03886, 0.4732, 0.03865, 0.3333, 0.05404, 0.3333, 0.07405, 0.1772, 0.07413, 0.3296, 0.4425, 0.1206, 0.4482, 0.1416, 0.4211, 0.1491, 0.4154, 0.1281, 0.0247, 0.764, 0.02491, 0.6595, 0.04797, 0.7651, 0.5852, 0.03495, 0.5605, 0.1823, 0.5603, 0.02265, 0.4154, 0.1281, 0.448, 0.001746, 0.4425, 0.1206, 0.7057, 0.05771, 0.6809, 0.1708, 0.6806, 0.04561, 0.5841, 0.6202, 0.5843, 0.4874, 0.6098, 0.6116, 0.703, 0.6485, 0.7034, 0.4874, 0.722, 0.6417, 0.4344, 0.4621, 0.4092, 0.5954, 0.4091, 0.4503, 0.2734, 0.449, 0.2736, 0.3162, 0.308, 0.4353, 0.665, 0.1978, 0.6395, 0.3166, 0.6394, 0.1902, 0.9232, 0.3417, 0.9459, 0.3463, 0.9424, 0.374, 0.9233, 0.3799, 0.7408, 0.6526, 0.7254, 0.7914, 0.7251, 0.644, 0.4306, 0.7318, 0.4305, 0.8304, 0.4082, 0.7356, 0.743, 0.1589, 0.7433, 0.01393, 0.7612, 0.1533, 0.5096, 0.6293, 0.5097, 0.4847, 0.5334, 0.6194, 0.1928, 0.3314, 0.1605, 0.4574, 0.1604, 0.3169, 0.6321, 0.4679, 0.6324, 0.3265, 0.6553, 0.457, 0.8258, 0.2252, 0.8106, 0.3615, 0.8103, 0.2161, 0.4142, 0.9293, 0.4078, 0.9633, 0.39, 0.9551, 0.389, 0.9293, 0.6647, 0.003142, 0.6648, 0.0286, 0.6395, 0.02739, 0.6394, 0.001928, 0.3797, 0.0233, 0.3795, 0.1491, 0.3582, 0.01154, 0.1217, 0.738, 0.1219, 0.5994, 0.1419, 0.7295, 0.6346, 0.6177, 0.6576, 0.4874, 0.6575, 0.629, 0.3582, 0.01154, 0.3795, 0.1491, 0.3436, 0.02989, 0.3425, 0.6233, 0.3429, 0.4778, 0.3664, 0.6131, 0.6806, 0.4991, 0.6576, 0.6276, 0.6576, 0.4874, 0.6342, 0.1708, 0.6343, 0.03235, 0.6578, 0.16, 0.4736, 0.4803, 0.4499, 0.6191, 0.4498, 0.47, 0.8258, 0.3342, 0.851, 0.3352, 0.851, 0.3609, 0.8258, 0.3599, 0.743, 0.1589, 0.7736, 0.1786, 0.7632, 0.1919, 0.743, 0.1963, 0.3758, 0.2964, 0.4091, 0.1525, 0.3901, 0.3074, 0.308, 0.4475, 0.3098, 0.3062, 0.3419, 0.4341, 0.4091, 0.3262, 0.3765, 0.4506, 0.3764, 0.3074, 0.3901, 0.3074, 0.4091, 0.1525, 0.409, 0.3034, 0.1714, 0.0, 0.1975, 0.1533, 0.1574, 0.01185, 0.08619, 0.6854, 0.1108, 0.5673, 0.1109, 0.6961, 0.504, 0.3265, 0.5043, 0.1939, 0.5351, 0.3054, 0.1976, 0.007511, 0.1975, 0.1533, 0.1714, 0.0, 0.1899, 0.9698, 0.1691, 0.9657, 0.1721, 0.9386, 0.1899, 0.9324, 0.9434, 0.6009, 0.9651, 0.6055, 0.9618, 0.6325, 0.9435, 0.6384, 0.4985, 0.6021, 0.4737, 0.7167, 0.4736, 0.595, 0.4701, 0.3265, 0.4703, 0.1988, 0.504, 0.3134, 0.07072, 0.4848, 0.04622, 0.6139, 0.046, 0.4732, 0.7246, 0.1708, 0.7247, 0.01393, 0.743, 0.1643, 0.09483, 0.1603, 0.1151, 0.3081, 0.07729, 0.1714, 0.4091, 0.2877, 0.4419, 0.1525, 0.4419, 0.3029, 0.9266, 0.02677, 0.9026, 0.0274, 0.9027, 0.001432, 0.9267, 0.0008053, 0.3096, 0.1491, 0.3099, 0.0, 0.3436, 0.133, 0.1152, 0.1647, 0.1151, 0.3081, 0.09483, 0.1603, 0.724, 0.3451, 0.7025, 0.4739, 0.7023, 0.332, 0.3804, 0.7448, 0.3807, 0.6037, 0.3999, 0.7326, 0.665, 0.3181, 0.6881, 0.1902, 0.6883, 0.3282, 0.5882, 0.8458, 0.5884, 0.7487, 0.6098, 0.8467, 0.705, 0.009622, 0.7049, 0.04561, 0.6876, 0.04197, 0.6806, 0.01705, 0.5589, 0.6294, 0.5626, 0.4873, 0.5829, 0.6203, 0.8644, 0.03762, 0.833, 0.02594, 0.8441, 0.00835, 0.8644, 0.003282, 0.2805, 0.7105, 0.2648, 0.8375, 0.2646, 0.7004, 0.5334, 0.6273, 0.5451, 0.4881, 0.5576, 0.6179, 0.1538, 0.3364, 0.1218, 0.4611, 0.1217, 0.3194, 0.5852, 0.1823, 0.5856, 0.03235, 0.6089, 0.1716, 0.09171, 0.3081, 0.1108, 0.4484, 0.07729, 0.3258, 0.4419, 0.4551, 0.4734, 0.3265, 0.4736, 0.47, 0.6578, 0.1708, 0.6579, 0.03036, 0.6806, 0.1591, 0.1109, 0.312, 0.1108, 0.4484, 0.09171, 0.3081, 0.9586, 0.0009658, 0.9586, 0.03335, 0.9395, 0.02889, 0.9338, 0.004725, 0.2334, 0.1773, 0.1955, 0.3112, 0.2113, 0.1638, 0.9327, 0.4781, 0.9328, 0.5042, 0.9092, 0.5038, 0.9092, 0.4778, 0.3797, 0.1306, 0.4152, 0.01104, 0.393, 0.1491, 0.5121, 0.7526, 0.5121, 0.6293, 0.5334, 0.7478, 0.7112, 0.2022, 0.6901, 0.3262, 0.6883, 0.1902, 0.393, 0.1491, 0.4152, 0.01104, 0.4154, 0.1383, 0.8844, 0.4778, 0.9091, 0.4797, 0.9092, 0.505, 0.8845, 0.5031, 0.2113, 0.1638, 0.1955, 0.3112, 0.1954, 0.1705, 0.1928, 0.4678, 0.1693, 0.6073, 0.1691, 0.4574, 0.6787, 0.4679, 0.6788, 0.332, 0.7023, 0.457, 0.6787, 0.3413, 0.6608, 0.4679, 0.6553, 0.3302, 0.5901, 0.3265, 0.5972, 0.1842, 0.6144, 0.3177, 0.7408, 0.6315, 0.7411, 0.4874, 0.759, 0.6258, 0.02455, 0.5229, 0.02438, 0.6309, 0.0, 0.5142, 0.0, 0.4947, 0.0002202, 0.3568, 0.03201, 0.4772, 0.703, 0.7505, 0.7028, 0.8475, 0.6814, 0.7555, 0.02455, 0.5229, 0.0, 0.5142, 0.00708, 0.4947, 0.0247, 0.4961, 0.3664, 0.6323, 0.346, 0.7528, 0.3458, 0.6233, 0.2189, 0.8006, 0.1988, 0.8904, 0.1986, 0.796, 0.7408, 0.7591, 0.741, 0.6315, 0.7607, 0.7493, 0.1984, 0.796, 0.1986, 0.6775, 0.2189, 0.7881, 0.8172, 0.4972, 0.7972, 0.6018, 0.797, 0.4874, 0.7809, 0.1528, 0.7812, 0.03432, 0.8011, 0.144, 0.5576, 0.6363, 0.5373, 0.7563, 0.5371, 0.6273, 0.5777, 0.0001821, 0.5777, 0.02265, 0.5571, 0.02255, 0.5571, 8.073e-05, 0.7096, 0.9485, 0.7096, 0.9709, 0.6888, 0.9703, 0.6888, 0.9479, 0.07985, 0.5513, 0.1109, 0.4484, 0.09211, 0.5673, 0.7065, 0.8755, 0.7067, 0.7651, 0.7246, 0.8707, 0.8006, 0.6408, 0.7872, 0.7506, 0.7804, 0.6315, 0.09211, 0.5673, 0.1109, 0.4484, 0.1109, 0.5574, 0.7691, 0.3615, 0.7694, 0.2423, 0.7897, 0.3531, 0.821, 0.04805, 0.8015, 0.1528, 0.8011, 0.03762, 0.8006, 0.7454, 0.8009, 0.6315, 0.8209, 0.7358, 0.6806, 0.6367, 0.6605, 0.7572, 0.6602, 0.6276, 0.6414, 0.9422, 0.662, 0.9452, 0.662, 0.9664, 0.6414, 0.9634, 0.8239, 0.6076, 0.8239, 0.6312, 0.8006, 0.6315, 0.8007, 0.6079, 0.1908, 0.6158, 0.1693, 0.7332, 0.1691, 0.6073, 0.04949, 0.7415, 0.04946, 0.6139, 0.07072, 0.7311, 0.631, 0.6312, 0.6101, 0.7472, 0.6098, 0.6219, 0.4091, 0.7318, 0.4092, 0.5954, 0.4306, 0.7222, 0.8627, 0.2314, 0.8714, 0.1381, 0.8835, 0.2314, 0.6817, 0.7416, 0.7029, 0.6299, 0.703, 0.7505, 0.836, 0.612, 0.8362, 0.4874, 0.8534, 0.5992, 0.4522, 0.6301, 0.4319, 0.7502, 0.4316, 0.6191, 0.8198, 0.9689, 0.7992, 0.9689, 0.7991, 0.9452, 0.8197, 0.9453, 0.942, 0.7367, 0.9633, 0.7368, 0.9634, 0.7605, 0.9421, 0.7604, 0.7246, 0.6565, 0.7031, 0.7651, 0.703, 0.6485, 0.1455, 0.7531, 0.1457, 0.6309, 0.1665, 0.7421, 0.4736, 0.6289, 0.4525, 0.7459, 0.4522, 0.6191, 0.7112, 0.3262, 0.7113, 0.1897, 0.7327, 0.3166, 0.4906, 0.4547, 0.4834, 0.3265, 0.507, 0.4403, 0.5351, 0.3106, 0.5644, 0.1955, 0.5644, 0.3265, 0.8941, 0.9623, 0.8723, 0.9633, 0.8724, 0.9413, 0.8942, 0.9402, 0.5888, 0.7487, 0.5889, 0.6202, 0.6098, 0.7389, 0.4736, 0.4497, 0.4834, 0.3265, 0.4906, 0.4547, 0.3044, 0.4588, 0.3042, 0.568, 0.2854, 0.449, 0.8486, 0.485, 0.8486, 0.3642, 0.8659, 0.4771, 0.2189, 0.7903, 0.2386, 0.6775, 0.2388, 0.7997, 0.2854, 0.449, 0.3042, 0.568, 0.2734, 0.465, 0.5347, 0.0001975, 0.5571, 0.0001726, 0.557, 0.02263, 0.5346, 0.02265, 0.08619, 0.8113, 0.08623, 0.6961, 0.1067, 0.8037, 0.9026, 0.0008053, 0.8984, 0.03204, 0.8825, 0.02403, 0.8808, 0.0008333, 0.02054, 0.6394, 6.276e-05, 0.7557, 0.0, 0.6309, 0.7507, 0.4867, 0.751, 0.3644, 0.771, 0.4771, 0.791, 0.3741, 0.7711, 0.4867, 0.771, 0.3647, 0.7327, 0.3262, 0.7329, 0.1971, 0.7532, 0.3172, 0.2115, 0.5673, 0.2294, 0.4467, 0.2297, 0.5572, 0.8534, 0.6014, 0.8702, 0.4903, 0.8703, 0.612, 0.282, 0.8002, 0.2821, 0.6782, 0.3019, 0.7908, 0.1984, 0.552, 0.2294, 0.4467, 0.2115, 0.5673, 0.6863, 0.9471, 0.6863, 0.9692, 0.6657, 0.9677, 0.6657, 0.9456, 0.7804, 0.6418, 0.761, 0.7566, 0.7607, 0.6315, 0.7988, 0.9473, 0.7989, 0.9697, 0.7804, 0.9706, 0.7804, 0.9482, 0.3019, 0.8002, 0.3018, 0.8932, 0.2815, 0.8009, 0.6603, 0.8567, 0.6606, 0.7572, 0.6806, 0.8484, 0.6295, 0.7579, 0.6099, 0.8552, 0.6098, 0.7472, 0.791, 0.4867, 0.7911, 0.3635, 0.8101, 0.4756, 0.9497, 0.1256, 0.9696, 0.1299, 0.9696, 0.1504, 0.9497, 0.1461, 0.8835, 0.2281, 0.8944, 0.1381, 0.9034, 0.228, 0.5792, 0.6387, 0.559, 0.7586, 0.5589, 0.6294, 0.3126, 0.8217, 0.3125, 0.7109, 0.3326, 0.8118, 0.189, 0.7436, 0.1693, 0.8442, 0.1691, 0.7332, 0.7897, 0.3615, 0.7898, 0.2461, 0.8103, 0.3534, 0.759, 0.6143, 0.7591, 0.4874, 0.7788, 0.6042, 0.1419, 0.748, 0.122, 0.8479, 0.1219, 0.738, 0.6346, 0.7317, 0.6566, 0.629, 0.6563, 0.7273, 0.2646, 0.8069, 0.2606, 0.8964, 0.2441, 0.8069, 0.6563, 0.7273, 0.6567, 0.7435, 0.635, 0.7479, 0.6346, 0.7317, 0.8766, 0.6389, 0.8579, 0.7373, 0.8578, 0.6315, 0.2734, 0.6642, 0.3018, 0.568, 0.2852, 0.6782, 0.2852, 0.6782, 0.3018, 0.568, 0.3019, 0.6691, 0.821, 0.1561, 0.8212, 0.03762, 0.8397, 0.1478, 0.3664, 0.7614, 0.3479, 0.8633, 0.3478, 0.7528, 0.8703, 0.612, 0.8705, 0.505, 0.8884, 0.6025, 0.8942, 0.7582, 0.8757, 0.8537, 0.8754, 0.7512, 0.8433, 0.9537, 0.862, 0.9537, 0.862, 0.9743, 0.8433, 0.9742, 0.6017, 0.9821, 0.5835, 0.9821, 0.5836, 0.9615, 0.6017, 0.9615, 0.8754, 0.7609, 0.858, 0.8646, 0.8577, 0.7512, 0.07099, 0.6764, 0.07108, 0.5673, 0.08619, 0.6655, 0.8659, 0.4772, 0.8842, 0.3793, 0.8844, 0.485, 0.4582, 0.9163, 0.4584, 0.8361, 0.476, 0.9151, 0.8172, 0.6059, 0.8175, 0.4874, 0.836, 0.5976, 0.5774, 0.7668, 0.5592, 0.8681, 0.5589, 0.7586, 0.5149, 0.8637, 0.5152, 0.7526, 0.5334, 0.8548, 0.8396, 0.7571, 0.8209, 0.8598, 0.8209, 0.7496, 0.489, 0.0007011, 0.489, 0.02121, 0.4687, 0.02132, 0.4687, 0.0008105, 0.01837, 0.9513, 0.01834, 0.9729, 0.0003556, 0.9736, 0.0003894, 0.952, 0.9195, 0.2389, 0.9003, 0.3255, 0.9002, 0.2357, 0.8808, 0.1264, 0.8809, 0.03204, 0.9003, 0.1186, 0.04371, 0.7754, 0.02487, 0.8703, 0.0247, 0.7651, 0.8445, 0.3342, 0.8448, 0.2161, 0.8627, 0.3235, 0.8288, 0.485, 0.829, 0.3735, 0.8486, 0.4775, 0.4511, 0.7595, 0.4316, 0.8575, 0.4317, 0.7502, 0.05123, 0.8535, 0.05126, 0.7415, 0.07072, 0.8451, 0.7809, 0.04298, 0.7614, 0.1589, 0.7612, 0.03432, 0.8402, 0.948, 0.8402, 0.9696, 0.8209, 0.9698, 0.8209, 0.9482, 0.3277, 0.621, 0.307, 0.615, 0.3119, 0.5986, 0.3326, 0.6046, 0.4985, 0.8351, 0.4983, 0.9157, 0.4805, 0.8391, 0.6372, 0.8575, 0.6373, 0.7479, 0.6567, 0.8493, 0.3277, 0.621, 0.3325, 0.7109, 0.307, 0.615, 0.8396, 0.7512, 0.8399, 0.6315, 0.8578, 0.7406, 0.8766, 0.7373, 0.8769, 0.6414, 0.8963, 0.7318, 0.8942, 0.8461, 0.9121, 0.7512, 0.9121, 0.8496, 0.2626, 0.7868, 0.2646, 0.8024, 0.2447, 0.8069, 0.2427, 0.7913, 0.8817, 0.2314, 0.8817, 0.3342, 0.8627, 0.2417, 0.8288, 0.3735, 0.8101, 0.485, 0.8101, 0.3635, 0.8582, 0.04808, 0.8399, 0.1561, 0.8397, 0.03931, 0.2427, 0.7913, 0.2645, 0.7004, 0.2626, 0.7868, 0.8884, 0.5928, 0.9069, 0.505, 0.907, 0.6009, 0.9025, 0.4778, 0.9025, 0.387, 0.921, 0.4733, 0.5521, 0.9511, 0.552, 0.9697, 0.534, 0.9738, 0.534, 0.9552, 0.8258, 0.3342, 0.826, 0.2161, 0.8445, 0.3261, 0.5137, 0.9731, 0.4956, 0.9736, 0.4957, 0.952, 0.5137, 0.9515, 0.3312, 0.8268, 0.3125, 0.9148, 0.3125, 0.8217, 0.8817, 0.3342, 0.882, 0.2357, 0.9002, 0.3257, 0.9147, 0.6502, 0.8964, 0.7366, 0.8963, 0.6414, 0.8396, 0.8657, 0.8398, 0.7512, 0.8577, 0.8564, 0.9003, 0.1223, 0.9003, 0.03204, 0.919, 0.1172, 0.9034, 0.2308, 0.9034, 0.1381, 0.9207, 0.2311, 0.9025, 0.3793, 0.9024, 0.4778, 0.8844, 0.389, 0.1665, 0.7626, 0.1488, 0.8682, 0.1487, 0.7531, 0.8209, 0.1733, 0.8036, 0.1739, 0.8036, 0.1534, 0.8209, 0.1528, 0.8396, 0.6397, 0.8209, 0.7496, 0.8209, 0.6315, 0.5087, 0.02036, 0.489, 0.02132, 0.489, 0.001071, 0.5087, 0.0001136, 0.2708, 0.5999, 0.2705, 0.7004, 0.2531, 0.5914, 0.4992, 0.8638, 0.4994, 0.7526, 0.5149, 0.8561, 0.7622, 0.8595, 0.7803, 0.7566, 0.7804, 0.868, 0.2531, 0.5914, 0.2705, 0.7004, 0.2427, 0.606, 0.4687, 0.000791, 0.4687, 0.02132, 0.4482, 0.02128, 0.4482, 0.0007466, 0.7408, 0.8663, 0.7408, 0.7591, 0.7595, 0.8591, 0.8198, 0.7522, 0.8066, 0.8581, 0.8006, 0.7454, 0.7804, 0.8623, 0.7805, 0.7506, 0.7989, 0.8535, 0.01837, 0.7641, 0.0002473, 0.8667, 0.0, 0.7557, 0.4798, 0.8351, 0.48, 0.7167, 0.4985, 0.8268, 0.2109, 0.6775, 0.227, 0.5673, 0.2271, 0.668, 0.7251, 0.8939, 0.7406, 0.7914, 0.7406, 0.9031, 0.5371, 0.868, 0.5372, 0.7563, 0.5552, 0.8593, 0.1984, 0.6637, 0.227, 0.5673, 0.2109, 0.6775, 0.5333, 0.9497, 0.5334, 0.9699, 0.5143, 0.9684, 0.5142, 0.9483, 0.5774, 0.874, 0.5626, 0.9517, 0.5625, 0.8681, 0.8582, 0.1153, 0.8806, 0.03931, 0.8675, 0.1264, 0.8675, 0.1264, 0.8806, 0.03931, 0.8808, 0.1191, 0.9207, 0.2317, 0.9209, 0.1381, 0.9355, 0.2252, 0.3625, 0.8701, 0.3479, 0.9506, 0.3478, 0.8633, 0.9482, 0.1256, 0.9483, 0.04106, 0.9625, 0.1181, 0.9636, 0.2501, 0.949, 0.3255, 0.9488, 0.2446, 0.7591, 0.6152, 0.7738, 0.6152, 0.7738, 0.6315, 0.759, 0.6315, 0.8654, 0.3609, 0.851, 0.3609, 0.8511, 0.3447, 0.8654, 0.3447, 0.9555, 0.851, 0.9417, 0.9329, 0.9415, 0.8433, 0.1848, 0.9304, 0.1848, 0.8442, 0.1968, 0.9218, 0.9439, 0.7286, 0.9583, 0.6513, 0.9585, 0.7347, 0.956, 0.9867, 0.9561, 0.9234, 0.97, 0.9858, 0.919, 0.1256, 0.9192, 0.03204, 0.9338, 0.119, 0.7553, 0.8728, 0.741, 0.9528, 0.7408, 0.8663, 0.9358, 0.4722, 0.9361, 0.3845, 0.9504, 0.4652, 0.8198, 0.8641, 0.805, 0.9452, 0.805, 0.8581, 0.6707, 0.1739, 0.6707, 0.1901, 0.6547, 0.1902, 0.6547, 0.174, 0.347, 0.7941, 0.347, 0.8111, 0.3328, 0.8116, 0.3328, 0.7946, 0.4306, 0.9171, 0.4154, 0.9855, 0.4154, 0.9145, 0.2815, 0.9677, 0.2816, 0.8932, 0.297, 0.9615, 0.5521, 0.8761, 0.5372, 0.9511, 0.5371, 0.868, 0.9295, 0.7347, 0.9297, 0.6414, 0.9439, 0.7262, 0.5942, 0.9346, 0.5943, 0.8467, 0.6098, 0.9288, 0.6567, 0.8648, 0.6414, 0.9422, 0.6414, 0.8575, 0.5788, 0.9351, 0.5788, 0.8467, 0.5942, 0.9285, 0.08644, 0.8182, 0.07101, 0.9097, 0.07083, 0.8113, 0.6547, 0.173, 0.6546, 0.19, 0.6394, 0.1902, 0.6394, 0.1731, 0.1028, 0.8291, 0.08644, 0.8243, 0.09032, 0.8113, 0.1067, 0.8161, 0.2789, 0.9212, 0.2787, 0.9849, 0.2646, 0.9244, 0.8788, 0.9402, 0.8788, 0.8537, 0.8942, 0.9338, 0.1028, 0.8291, 0.1066, 0.9, 0.08644, 0.8243, 0.9271, 0.9379, 0.9273, 0.8433, 0.9415, 0.9296, 0.2255, 0.9616, 0.2258, 0.8858, 0.2411, 0.9572, 0.965, 0.4629, 0.9791, 0.388, 0.9792, 0.4657, 0.429, 0.8986, 0.4306, 0.9109, 0.4149, 0.9145, 0.4133, 0.9022, 0.7246, 0.8755, 0.7246, 0.9567, 0.7096, 0.8836, 0.08581, 0.6842, 0.07101, 0.7723, 0.07099, 0.6764, 0.942, 0.7581, 0.9276, 0.8433, 0.9275, 0.7511, 0.4133, 0.9022, 0.4305, 0.8304, 0.429, 0.8986, 0.9636, 0.3138, 0.9782, 0.2446, 0.9783, 0.3203, 0.3165, 0.9865, 0.3165, 0.9148, 0.3312, 0.9829, 0.72, 0.1708, 0.72, 0.1855, 0.7057, 0.1888, 0.7057, 0.1741, 0.921, 0.4778, 0.9212, 0.3845, 0.9358, 0.4714, 0.8351, 0.1735, 0.8209, 0.1739, 0.8209, 0.1568, 0.8351, 0.1564, 0.08644, 0.9137, 0.07173, 0.9832, 0.07174, 0.9097, 0.2441, 0.9742, 0.2443, 0.8964, 0.2587, 0.9675, 0.9845, 0.8503, 0.9701, 0.9185, 0.97, 0.8433, 0.9355, 0.2317, 0.9356, 0.1412, 0.9497, 0.2243, 0.9712, 0.8406, 0.9712, 0.7693, 0.986, 0.8366, 0.9733, 0.7245, 0.9733, 0.6513, 0.9869, 0.7247, 0.9768, 0.04779, 0.9767, 0.1256, 0.9625, 0.0555, 0.9512, 0.5126, 0.9373, 0.596, 0.9372, 0.5051, 0.8665, 0.631, 0.8528, 0.6315, 0.8528, 0.6153, 0.8664, 0.6148, 0.9343, 0.2387, 0.9195, 0.3255, 0.9195, 0.2322, 0.6803, 0.02785, 0.6648, 0.0286, 0.6648, 0.01261, 0.6803, 0.01185, 0.2411, 0.8065, 0.2409, 0.8858, 0.2271, 0.7997, 0.4997, 0.7172, 0.4998, 0.6293, 0.5121, 0.711, 0.8433, 0.947, 0.8576, 0.8657, 0.8577, 0.9537, 0.2271, 0.7997, 0.2409, 0.8858, 0.2189, 0.8113, 0.662, 0.4703, 0.662, 0.4865, 0.6459, 0.4865, 0.6459, 0.4703, 0.003547, 0.9513, 0.003592, 0.8667, 0.01837, 0.9457, 0.9121, 0.8549, 0.9017, 0.9386, 0.897, 0.8496, 0.8209, 0.948, 0.821, 0.8598, 0.8355, 0.941, 0.5137, 0.8705, 0.4994, 0.9515, 0.4992, 0.8638, 0.107, 0.9241, 0.1073, 0.8306, 0.1219, 0.9176, 0.7908, 0.2398, 0.8036, 0.1528, 0.8036, 0.2323, 0.3681, 0.7718, 0.3804, 0.6909, 0.3803, 0.779, 0.8577, 0.9529, 0.8578, 0.8646, 0.872, 0.946, 0.7809, 0.2289, 0.8036, 0.1528, 0.7908, 0.2398, 0.6924, 0.4706, 0.6925, 0.4865, 0.6774, 0.4853, 0.6774, 0.4695, 0.7401, 0.9064, 0.7251, 0.9772, 0.7251, 0.9031, 0.3458, 0.6317, 0.333, 0.7121, 0.3328, 0.6233, 0.107, 0.9854, 0.1124, 0.9241, 0.1214, 0.9854, 0.9338, 0.1256, 0.9339, 0.03335, 0.9482, 0.1185, 0.965, 0.3915, 0.9506, 0.4657, 0.9504, 0.3845, 0.2646, 0.9088, 0.2812, 0.8375, 0.2803, 0.9056, 0.4956, 0.9159, 0.4955, 0.9826, 0.4805, 0.9157, 0.2803, 0.9056, 0.2812, 0.9179, 0.2655, 0.9212, 0.2646, 0.9088, 0.3733, 0.9044, 0.389, 0.9077, 0.388, 0.9201, 0.3723, 0.9168, 0.696, 0.8543, 0.6815, 0.9403, 0.6814, 0.8475, 0.08644, 0.9762, 0.08657, 0.9, 0.101, 0.9695, 0.3733, 0.9044, 0.3724, 0.8364, 0.389, 0.9077, 0.9664, 0.596, 0.9663, 0.5216, 0.9811, 0.5918, 0.9343, 0.3255, 0.9345, 0.234, 0.9488, 0.3184, 0.3116, 0.8997, 0.297, 0.9716, 0.297, 0.8932, 0.9497, 0.2317, 0.9497, 0.1504, 0.9643, 0.2247, 0.9733, 0.6559, 0.9585, 0.7284, 0.9585, 0.6513, 0.6856, 0.1728, 0.6856, 0.188, 0.6707, 0.1902, 0.6708, 0.1749, 0.5249, 0.0007756, 0.5249, 0.01772, 0.5088, 0.01706, 0.5087, 0.0001136, 0.4522, 0.8241, 0.476, 0.7459, 0.4623, 0.8361, 0.3668, 0.6909, 0.3669, 0.6037, 0.3804, 0.6865, 0.9121, 0.9276, 0.9269, 0.8433, 0.9271, 0.9354, 0.4623, 0.8361, 0.476, 0.7459, 0.476, 0.828, 0.907, 0.6009, 0.907, 0.5051, 0.9226, 0.5943, 0.9275, 0.7587, 0.9122, 0.8433, 0.9121, 0.7512, 0.389, 0.9293, 0.3891, 0.8364, 0.4042, 0.922, 0.3473, 0.827, 0.3394, 0.9158, 0.3312, 0.8217, 0.4971, 0.182, 0.4971, 0.1988, 0.4804, 0.1981, 0.4804, 0.1813, 0.6458, 0.4697, 0.6459, 0.4865, 0.6302, 0.4854, 0.6301, 0.4685, 0.3804, 0.8248, 0.404, 0.7448, 0.3904, 0.8364, 0.1068, 0.8306, 0.1068, 0.738, 0.1219, 0.8235, 0.2299, 0.5255, 0.2425, 0.441, 0.2427, 0.5336, 0.3904, 0.8364, 0.404, 0.7448, 0.4042, 0.8287, 0.1691, 0.9324, 0.1694, 0.8442, 0.1848, 0.9262, 0.7989, 0.8702, 0.7839, 0.9473, 0.7837, 0.8623, 0.8528, 0.615, 0.8528, 0.6312, 0.8385, 0.6315, 0.8385, 0.6153, 0.4316, 0.9422, 0.4316, 0.8575, 0.4469, 0.9347, 0.2425, 0.5744, 0.2273, 0.6656, 0.2271, 0.5673, 0.9295, 0.648, 0.9147, 0.7349, 0.9147, 0.6414, 0.1367, 0.9517, 0.1368, 0.8682, 0.1514, 0.9454, 0.2132, 0.8973, 0.1986, 0.9701, 0.1986, 0.8904, 0.942, 0.8433, 0.9421, 0.7605, 0.9569, 0.8379, 0.8385, 0.6152, 0.8385, 0.6315, 0.8239, 0.6313, 0.8239, 0.6151, 0.6148, 0.9453, 0.6148, 0.8552, 0.6295, 0.9389, 0.6089, 0.1645, 0.6241, 0.1676, 0.6241, 0.1832, 0.6089, 0.1802, 0.984, 0.9186, 0.9701, 0.9857, 0.97, 0.9185, 0.965, 0.3879, 0.9796, 0.3217, 0.9803, 0.388, 0.7804, 0.8744, 0.7656, 0.9524, 0.7655, 0.868, 0.3328, 0.7941, 0.3329, 0.7121, 0.3458, 0.7855, 0.02887, 0.9536, 0.02897, 0.8703, 0.04371, 0.9477, 0.9712, 0.768, 0.957, 0.8406, 0.9569, 0.7605, 0.9555, 0.9234, 0.9557, 0.8433, 0.97, 0.9162, 0.9372, 0.5118, 0.9226, 0.5984, 0.9226, 0.5051, 0.6856, 0.1723, 0.6999, 0.1754, 0.7, 0.1902, 0.6856, 0.1871, 0.07072, 0.8591, 0.06015, 0.9423, 0.05559, 0.8535, 0.046, 0.4897, 0.03204, 0.4894, 0.03203, 0.4732, 0.046, 0.4734, 0.3456, 0.9227, 0.3312, 0.9839, 0.3312, 0.9158, 0.7096, 0.8755, 0.7095, 0.9479, 0.696, 0.8819, 0.4602, 0.978, 0.4603, 0.9163, 0.476, 0.9771, 0.9768, 0.1073, 0.9906, 0.04779, 0.9907, 0.1109, 0.6774, 0.4695, 0.6773, 0.4852, 0.662, 0.4865, 0.6621, 0.4708, 0.1219, 0.9394, 0.1219, 0.8479, 0.1367, 0.9332, 0.1665, 0.8724, 0.1515, 0.9502, 0.1514, 0.8682, 0.5183, 0.9483, 0.5183, 0.8637, 0.5334, 0.9423, 0.9663, 0.5238, 0.9513, 0.596, 0.9512, 0.5186, 0.6657, 0.9456, 0.6657, 0.8567, 0.6806, 0.9394, 0.8459, 0.2161, 0.8472, 0.1575, 0.8605, 0.2161, 0.3756, 0.9877, 0.3888, 0.9201, 0.389, 0.9899, 0.9791, 0.157, 0.9789, 0.2317, 0.9643, 0.1635, 0.4602, 0.9247, 0.4471, 0.9884, 0.4471, 0.9163, 0.7347, 0.1868, 0.72, 0.1879, 0.72, 0.1719, 0.7348, 0.1708, 0.9223, 0.9354, 0.9197, 0.9865, 0.9121, 0.9354, 0.4133, 0.8356, 0.4045, 0.8826, 0.4045, 0.8304, 0.9791, 0.1809, 0.9882, 0.1348, 0.9883, 0.1829, 0.3326, 0.5039, 0.3327, 0.4475, 0.3425, 0.5001, 0.9072, 0.9418, 0.8971, 0.9874, 0.897, 0.9386, 0.01862, 0.9773, 0.01868, 0.9257, 0.02887, 0.9745, 0.9415, 0.9379, 0.9414, 0.988, 0.9316, 0.9388, 0.5462, 0.1815, 0.5543, 0.1825, 0.5543, 0.1931, 0.5462, 0.1921, 0.5462, 0.1815, 0.5462, 0.192, 0.538, 0.1931, 0.538, 0.1825, 0.3125, 0.8271, 0.3026, 0.881, 0.3024, 0.8237, 0.9316, 0.9379, 0.9315, 0.9873, 0.9223, 0.9429, 0.4804, 0.1492, 0.4803, 0.1988, 0.4701, 0.1492, 0.7554, 0.9771, 0.7637, 0.9247, 0.7655, 0.9771, 0.5523, 0.9796, 0.5523, 0.924, 0.5622, 0.9758, 0.1367, 0.9419, 0.1265, 0.9874, 0.1265, 0.9394, 0.5523, 0.924, 0.5524, 0.8681, 0.5625, 0.921, 0.9766, 0.596, 0.9764, 0.6494, 0.9663, 0.596, 0.3746, 0.0, 0.3746, 0.01009, 0.3648, 0.01153, 0.3648, 0.001433, 0.5179, 0.1825, 0.5179, 0.1937, 0.5072, 0.1933, 0.5072, 0.1821, 0.993, 0.8433, 0.993, 0.8937, 0.9845, 0.8463, 0.3424, 0.5578, 0.3364, 0.6132, 0.333, 0.5578, 0.5096, 0.4881, 0.4991, 0.5455, 0.499, 0.4847, 0.724, 0.4203, 0.724, 0.3672, 0.7322, 0.4137, 0.04474, 0.9164, 0.04741, 0.8535, 0.05559, 0.9137, 0.1217, 0.3115, 0.111, 0.3689, 0.1109, 0.3081, 0.6305, 0.9176, 0.6346, 0.8575, 0.6414, 0.9151, 0.5881, 0.7618, 0.5774, 0.8211, 0.5774, 0.7586, 0.3546, 0.0004293, 0.3546, 0.01152, 0.3436, 0.01109, 0.3436, 0.0, 0.5282, 0.1826, 0.5283, 0.1937, 0.5179, 0.193, 0.5179, 0.1818, 0.9459, 0.3715, 0.9612, 0.3282, 0.9515, 0.3799, 0.01857, 0.9257, 0.01856, 0.8703, 0.02887, 0.9217, 0.5884, 0.6333, 0.5793, 0.6847, 0.5792, 0.6294, 0.9515, 0.3799, 0.9612, 0.3282, 0.9612, 0.3759, 0.1109, 0.4905, 0.111, 0.4305, 0.1217, 0.4877, 0.1217, 0.494, 0.1111, 0.5487, 0.111, 0.4905, 0.3937, 0.0, 0.3937, 0.01071, 0.3842, 0.0109, 0.3842, 0.0001874, 0.9415, 0.9837, 0.9415, 0.9329, 0.9522, 0.9801, 0.1217, 0.3726, 0.1112, 0.4305, 0.1111, 0.3689, 0.1217, 0.5519, 0.1115, 0.6082, 0.1115, 0.5487, 0.6017, 0.9865, 0.6018, 0.9351, 0.6119, 0.984, 0.6414, 0.9205, 0.6311, 0.9728, 0.6311, 0.9176, 0.3021, 0.7668, 0.3125, 0.7109, 0.3125, 0.7663, 0.3842, 0.0001006, 0.3842, 0.01081, 0.3746, 0.01071, 0.3746, 0.0, 0.3664, 0.5932, 0.3664, 0.536, 0.3763, 0.5896, 0.4971, 0.1813, 0.5072, 0.1834, 0.5072, 0.1937, 0.4971, 0.1917, 0.9895, 0.3399, 0.9803, 0.388, 0.9803, 0.3402, 0.9727, 0.04779, 0.9793, 0.0002947, 0.9828, 0.04779, 0.7655, 0.8713, 0.7554, 0.9247, 0.7554, 0.868, 0.9792, 0.4657, 0.9792, 0.415, 0.9879, 0.4603, 0.3023, 0.8237, 0.3024, 0.7668, 0.3125, 0.8212, 0.3756, 0.9233, 0.3654, 0.9752, 0.3654, 0.9201, 0.9625, 0.04779, 0.9626, 0.0002426, 0.9727, 0.04446, 0.3764, 0.4813, 0.3664, 0.536, 0.3664, 0.4778, 0.5249, 0.005903, 0.5344, 0.00795, 0.5344, 0.01772, 0.525, 0.01567, 0.1217, 0.611, 0.1114, 0.6673, 0.1114, 0.6082, 0.4029, 0.0109, 0.3937, 0.01076, 0.3937, 4.768e-05, 0.4029, 0.0001829, 0.3424, 0.508, 0.3327, 0.5578, 0.3326, 0.5039, 0.07985, 0.4484, 0.07971, 0.5046, 0.07088, 0.4526, 0.9766, 0.6471, 0.9868, 0.5992, 0.9868, 0.6494, 0.9791, 0.2317, 0.9799, 0.1829, 0.9885, 0.2317, 0.3648, 0.0, 0.3647, 0.01036, 0.3546, 0.01125, 0.3547, 0.0008907, 0.499, 0.6044, 0.5095, 0.5455, 0.5096, 0.6032, 0.05509, 0.9167, 0.05503, 0.9712, 0.04474, 0.9164, 0.1114, 0.7242, 0.1114, 0.6673, 0.1217, 0.721, 0.9827, 0.4687, 0.9726, 0.5154, 0.9725, 0.4662, 0.2132, 0.9471, 0.2133, 0.8904, 0.2232, 0.9435, 0.3625, 0.9104, 0.3719, 0.8633, 0.372, 0.912, 0.409, 0.5592, 0.4089, 0.6122, 0.4001, 0.5598, 0.4571, 0.8575, 0.457, 0.9144, 0.4469, 0.8609, 0.07985, 0.5096, 0.0708, 0.5573, 0.07079, 0.5046, 0.538, 0.1924, 0.5283, 0.1931, 0.5283, 0.1825, 0.538, 0.1818, 0.9982, 0.5458, 0.9981, 0.589, 0.9899, 0.5468, 0.5787, 0.9557, 0.571, 0.9958, 0.5709, 0.9517, 0.7096, 0.999, 0.7114, 0.9567, 0.7179, 0.999, 0.9879, 0.4661, 0.988, 0.415, 0.9958, 0.462, 0.9871, 0.2797, 0.9882, 0.3203, 0.9783, 0.2774, 0.991, 0.7679, 0.991, 0.7247, 0.9992, 0.7644, 0.9865, 0.2355, 0.9838, 0.2711, 0.9783, 0.2355, 0.9871, 0.2797, 0.9783, 0.2774, 0.9795, 0.2711, 0.9883, 0.2734, 0.6382, 0.317, 0.6382, 0.326, 0.6307, 0.3265, 0.6307, 0.3175, 0.1982, 0.9361, 0.19, 0.9847, 0.1899, 0.9324, 0.7655, 0.997, 0.7655, 0.9524, 0.7737, 0.9934, 0.9996, 0.4697, 0.9915, 0.5079, 0.9914, 0.4662, 0.7408, 0.9966, 0.7408, 0.9528, 0.7491, 0.9939, 0.5625, 0.9968, 0.5626, 0.9517, 0.5709, 0.9934, 0.982, 0.7269, 0.9734, 0.7686, 0.9733, 0.7247, 0.4045, 0.9292, 0.4045, 0.8826, 0.4132, 0.9271, 0.1453, 0.9517, 0.1423, 0.9966, 0.1367, 0.9517, 0.6632, 0.3201, 0.6632, 0.3283, 0.6553, 0.3302, 0.6553, 0.322, 0.4122, 0.001512, 0.4122, 0.0109, 0.4029, 0.01046, 0.4029, 0.001071, 0.9725, 0.4762, 0.9725, 0.5154, 0.9644, 0.4722, 0.9964, 0.2713, 0.9888, 0.3203, 0.9883, 0.2713, 0.409, 0.6662, 0.4, 0.7152, 0.4, 0.6638, 0.9644, 0.4722, 0.9725, 0.5154, 0.9593, 0.4792, 0.3999, 0.504, 0.4, 0.4506, 0.409, 0.5014, 0.1983, 0.7878, 0.1905, 0.8368, 0.189, 0.7855, 0.3999, 0.6638, 0.4, 0.6122, 0.409, 0.6612, 0.1982, 0.7355, 0.1891, 0.7855, 0.189, 0.7332, 0.3664, 0.5935, 0.3756, 0.5932, 0.3756, 0.6027, 0.3664, 0.603, 0.5633, 0.1838, 0.5633, 0.1931, 0.5543, 0.1924, 0.5543, 0.1831, 0.3669, 0.83, 0.3758, 0.779, 0.3729, 0.8278, 0.5885, 0.6858, 0.5793, 0.7378, 0.5792, 0.6847, 0.7323, 0.4203, 0.7249, 0.4739, 0.724, 0.4203, 0.3729, 0.8278, 0.3758, 0.779, 0.3804, 0.83, 0.6569, 0.908, 0.657, 0.8567, 0.6657, 0.9044, 0.9953, 0.6037, 0.9868, 0.6489, 0.9868, 0.5992, 0.6228, 0.3175, 0.6228, 0.3265, 0.6144, 0.3265, 0.6144, 0.3174, 0.986, 0.8183, 0.986, 0.7693, 0.9946, 0.8143, 0.409, 0.5078, 0.4004, 0.5592, 0.4003, 0.504, 0.9899, 0.548, 0.9811, 0.596, 0.9811, 0.5458, 0.16, 0.9951, 0.1601, 0.9502, 0.1688, 0.9934, 0.6295, 0.9475, 0.6208, 0.9937, 0.6207, 0.9453, 0.05559, 0.9918, 0.05562, 0.9423, 0.06432, 0.9899, 0.3424, 0.6135, 0.3424, 0.6226, 0.3339, 0.6223, 0.3339, 0.6132, 0.9885, 0.2317, 0.9886, 0.1849, 0.997, 0.2285, 0.4409, 0.6087, 0.4498, 0.6097, 0.4498, 0.6189, 0.441, 0.6178, 0.1979, 0.6895, 0.1978, 0.7316, 0.1908, 0.6917, 0.724, 0.3672, 0.7255, 0.3274, 0.7323, 0.3672, 0.6207, 0.9477, 0.6121, 0.9943, 0.6121, 0.9453, 0.06432, 0.9836, 0.06441, 0.9423, 0.07128, 0.9786, 0.9883, 0.1829, 0.9884, 0.1344, 0.9966, 0.1795, 0.9975, 0.3442, 0.9895, 0.3868, 0.9895, 0.3399, 0.3458, 0.9969, 0.3459, 0.9506, 0.354, 0.9931, 0.9922, 0.9222, 0.984, 0.971, 0.984, 0.9185, 0.07079, 0.5573, 0.07917, 0.5584, 0.07917, 0.5671, 0.07079, 0.5659, 0.4469, 0.9427, 0.4469, 0.9909, 0.438, 0.9422, 0.7779, 0.2329, 0.7793, 0.2401, 0.7705, 0.2423, 0.7691, 0.2351, 0.995, 0.6775, 0.987, 0.7247, 0.9869, 0.6735, 0.7691, 0.2351, 0.7793, 0.1964, 0.7779, 0.2329, 0.03549, 0.9942, 0.04359, 0.9536, 0.04371, 0.9976, 0.8725, 0.03861, 0.8797, 0.0008053, 0.8808, 0.03861, 0.4409, 0.6087, 0.4409, 0.6172, 0.4327, 0.6185, 0.4327, 0.61, 0.9827, 0.5168, 0.9828, 0.4662, 0.9914, 0.5144, 0.16, 0.9502, 0.16, 0.9961, 0.1514, 0.9504, 0.9828, 0.04779, 0.9828, 8.185e-05, 0.9916, 0.0455, 0.991, 0.7247, 0.991, 0.7657, 0.982, 0.7247, 0.354, 0.9967, 0.354, 0.9506, 0.3625, 0.9937, 0.8636, 0.9961, 0.8637, 0.9529, 0.872, 0.9954, 0.9994, 0.09244, 0.9993, 0.1322, 0.9907, 0.09319, 0.2232, 0.9471, 0.2231, 0.9946, 0.2145, 0.9496, 0.9987, 0.05153, 0.9907, 0.09244, 0.9907, 0.04779, 0.6307, 0.3261, 0.6228, 0.3265, 0.6228, 0.3175, 0.6307, 0.3171, 0.1602, 0.4254, 0.1601, 0.4595, 0.1545, 0.4291, 0.3764, 0.4187, 0.3698, 0.4509, 0.3697, 0.4165, 0.3696, 0.3452, 0.3731, 0.3085, 0.3764, 0.3452, 0.1153, 0.3076, 0.1153, 0.2756, 0.1214, 0.3046, 0.1216, 0.2031, 0.1152, 0.238, 0.1152, 0.2009, 0.396, 0.9967, 0.396, 0.9633, 0.4028, 0.996, 0.03761, 0.4245, 0.03753, 0.4589, 0.03201, 0.4264, 0.3078, 0.5681, 0.3078, 0.5752, 0.302, 0.5751, 0.3019, 0.568, 0.6783, 0.003392, 0.6783, 0.0105, 0.6717, 0.01047, 0.6717, 0.003362, 0.7249, 0.9582, 0.718, 0.9956, 0.7179, 0.9567, 0.389, 0.9974, 0.3932, 0.9633, 0.396, 0.9974, 0.9992, 0.9584, 0.9922, 0.9955, 0.9922, 0.9571, 0.9922, 0.957, 0.9992, 0.9185, 0.9992, 0.9571, 0.01837, 0.7867, 0.01845, 0.7557, 0.02456, 0.7836, 1.0, 0.8571, 0.9931, 0.8937, 0.993, 0.8556, 0.3696, 0.3807, 0.3696, 0.3452, 0.3764, 0.3801, 0.0769, 0.3333, 0.07686, 0.369, 0.07072, 0.3346, 0.282, 0.6782, 0.282, 0.6854, 0.2759, 0.6854, 0.2759, 0.6783, 0.506, 0.4843, 0.499, 0.4846, 0.499, 0.4771, 0.506, 0.4769, 0.1603, 0.3591, 0.1539, 0.3889, 0.1538, 0.3559, 0.1216, 0.1603, 0.1215, 0.2009, 0.1152, 0.1617, 0.9988, 0.01044, 0.9988, 0.04779, 0.9916, 0.01086, 0.1545, 0.4235, 0.1603, 0.3889, 0.1603, 0.4254, 0.04371, 0.8458, 0.04378, 0.8057, 0.05093, 0.844, 0.9988, 0.5092, 0.9915, 0.5453, 0.9914, 0.5079, 0.6299, 0.7883, 0.63, 0.7479, 0.6372, 0.7868, 0.438, 0.9422, 0.4378, 0.9816, 0.4307, 0.9424, 0.2271, 0.6656, 0.2338, 0.6657, 0.2338, 0.6732, 0.2271, 0.6731, 0.2425, 0.673, 0.2356, 0.6735, 0.2356, 0.6661, 0.2425, 0.6656, 0.07709, 0.3724, 0.07077, 0.4027, 0.07072, 0.369, 0.05098, 0.7651, 0.05095, 0.8057, 0.04371, 0.7667, 0.1214, 0.238, 0.1153, 0.2756, 0.1152, 0.238, 0.1538, 0.3544, 0.1602, 0.3194, 0.1603, 0.3559, 0.1908, 0.6488, 0.1909, 0.6073, 0.198, 0.6473, 0.6372, 0.7884, 0.6372, 0.8281, 0.6298, 0.7883, 0.6648, 0.001928, 0.6717, 0.002551, 0.6717, 0.0105, 0.6648, 0.009878, 0.7736, 0.1964, 0.7736, 0.1589, 0.7809, 0.195, 0.1982, 0.6491, 0.1981, 0.6895, 0.1908, 0.6488, 0.2379, 0.5336, 0.2378, 0.5673, 0.2299, 0.5342, 0.4997, 0.7491, 0.4997, 0.7172, 0.508, 0.7484, 0.664, 0.908, 0.657, 0.942, 0.6569, 0.908, 0.4073, 0.9969, 0.4142, 0.9633, 0.4142, 0.998, 0.6527, 0.3265, 0.6458, 0.3265, 0.6452, 0.3186, 0.653, 0.3196, 0.3697, 0.4764, 0.3697, 0.4509, 0.3763, 0.4723, 0.4344, 0.4616, 0.4418, 0.4618, 0.4418, 0.4692, 0.4344, 0.4691, 0.8094, 0.1787, 0.8036, 0.2048, 0.8036, 0.1739, 0.08043, 0.7728, 0.07443, 0.8099, 0.07443, 0.7723, 0.8793, 0.9633, 0.8793, 1.001, 0.8723, 0.9635, 0.08581, 0.7723, 0.07443, 0.8099, 0.08043, 0.7728, 0.8355, 0.9022, 0.8432, 0.8657, 0.8433, 0.9046, 0.8725, 0.0009566, 0.8725, 0.03861, 0.8646, 0.003639, 0.07693, 0.4027, 0.07634, 0.4366, 0.07072, 0.4027, 0.0386, 0.3593, 0.03204, 0.3919, 0.03201, 0.3568, 0.6452, 0.3172, 0.6452, 0.3255, 0.6382, 0.3265, 0.6382, 0.3183, 0.7991, 0.0002802, 0.799, 0.03404, 0.7915, 0.00212, 0.07696, 0.4366, 0.07697, 0.4436, 0.07072, 0.4454, 0.07128, 0.4371, 0.8433, 0.9068, 0.8356, 0.9418, 0.8355, 0.9046, 0.03863, 0.3919, 0.03863, 0.4245, 0.03201, 0.3942, 0.8862, 0.9633, 0.8843, 0.9996, 0.8793, 0.9633, 0.2332, 0.9985, 0.2348, 0.9616, 0.2408, 0.9985, 0.03842, 0.4589, 0.03841, 0.466, 0.03201, 0.4675, 0.03262, 0.4592, 0.9634, 0.7605, 0.968, 0.7302, 0.9704, 0.7605, 0.1487, 0.7531, 0.1486, 0.7834, 0.142, 0.7555, 0.9696, 0.1563, 0.9713, 0.1256, 0.9765, 0.1563, 0.9337, 0.0008053, 0.9337, 0.03181, 0.9267, 0.002149, 0.5777, 0.0223, 0.5778, 8.073e-05, 0.5851, 0.01944, 0.2255, 0.9984, 0.2276, 0.9616, 0.2332, 0.9984, 0.9946, 0.2363, 0.9865, 0.2711, 0.9865, 0.2356, 0.8942, 0.9633, 0.8941, 0.999, 0.8872, 0.9645, 0.3764, 0.3829, 0.3698, 0.4165, 0.3697, 0.3807, 0.6393, 0.1837, 0.6333, 0.1826, 0.6332, 0.1754, 0.6393, 0.1766, 0.5064, 0.4547, 0.5064, 0.4769, 0.499, 0.4599, 0.5858, 0.8211, 0.5858, 0.8465, 0.5774, 0.8239, 0.499, 0.6235, 0.499, 0.6044, 0.5081, 0.6238, 0.6241, 0.1822, 0.6242, 0.1645, 0.6332, 0.1837, 0.4344, 0.4525, 0.4415, 0.4503, 0.4415, 0.4594, 0.4344, 0.4616, 0.03865, 0.0, 0.03483, 0.04874, 0.02585, 0.05104, 0.02735, 0.002886, 0.02735, 0.002886, 0.02585, 0.05104, 0.01313, 0.05108, 0.01134, 0.002937, 0.01134, 0.002937, 0.01313, 0.05108, 0.004121, 0.04884, 0.0, 0.0001242, 0.04997, 0.1512, 0.05, 0.1162, 0.06271, 0.1159, 0.06597, 0.1508, 0.4498, 0.47, 0.4498, 0.5047, 0.4388, 0.5096, 0.436, 0.4762, 0.4701, 0.1583, 0.4667, 0.1976, 0.454, 0.1979, 0.4541, 0.1587, 0.7532, 0.3615, 0.7546, 0.3232, 0.7672, 0.3222, 0.7691, 0.3601, 0.4541, 0.1587, 0.454, 0.1979, 0.4443, 0.193, 0.4419, 0.1525])
me_cube.materials.append(mat_leaf)
me_cube.materials.append(mat_trunk)
me_cube.use_remesh_preserve_volume = False
me_cube.use_remesh_preserve_attributes = False
me_cube.use_mirror_vertex_groups = False
me_cube.update()

# ---- objects
ob_sun_001 = bpy.data.objects.new('Sun.001', light_sun_000)
ob_cube = bpy.data.objects.new('Cube', me_cube)
ob_camera = bpy.data.objects.new('Camera', cam_camera)
ob_sun = bpy.data.objects.new('Sun', light_sun_001)

# ---- transforms, parenting, visibility, modifiers, constraints
ob_sun_001.location = (-30.04, -32.14, 38.81)
ob_sun_001.rotation_euler = (-0.7706, 0.6439, -3.425)
ob_sun_001.lineart.crease_threshold = 0.0
ob_cube.location = (0.0, 0.0, 0.0)
ob_cube.lock_rotations_4d = False
ob_cube.empty_display_type = 'ARROWS'
ob_cube.lineart.crease_threshold = 0.0
ob_camera.location = (7.481, -6.508, 5.344)
ob_camera.rotation_euler = (1.109, 0.01082, 0.8149)
ob_camera.lock_rotations_4d = False
ob_camera.empty_display_type = 'ARROWS'
ob_camera.color = (0.0, 0.0, 0.0, 0.0)
ob_camera.display_type = 'WIRE'
ob_camera.lineart.crease_threshold = 0.0
ob_sun.location = (42.28, 0.8169, 21.97)
ob_sun.rotation_euler = (2.464e-07, 1.209, 0.2271)
ob_sun.lineart.crease_threshold = 0.0

# ---- collection membership
col_collection_1.objects.link(ob_sun_001)
col_collection_1.objects.link(ob_cube)
col_collection_1.objects.link(ob_camera)
col_collection_1.objects.link(ob_sun)

# ---- scene / render settings (as saved in the file)
scene.camera = ob_camera
scene.frame_start = 1; scene.frame_end = 250; scene.frame_set(0)
scene.render.engine = 'BLENDER_EEVEE_NEXT'
scene.render.image_settings.color_mode = 'RGB'
scene.render.image_settings.compression = 90
scene.render.resolution_percentage = 50
scene.render.dither_intensity = 0.0
scene.cycles.use_denoising = False
scene.cycles.samples = 10
scene.cycles.sampling_pattern = 'TABULATED_SOBOL'
scene.cycles.light_sampling_threshold = 0.0
scene.cycles.use_adaptive_sampling = False
scene.cycles.use_light_tree = False
scene.cycles.blur_glossy = 0.0
scene.cycles.volume_bounces = 1
scene.cycles.pixel_filter_type = 'GAUSSIAN'
scene.cycles.sample_clamp_indirect = 0.0
scene.view_settings.view_transform = 'Standard'
bpy.context.view_layer.update()

